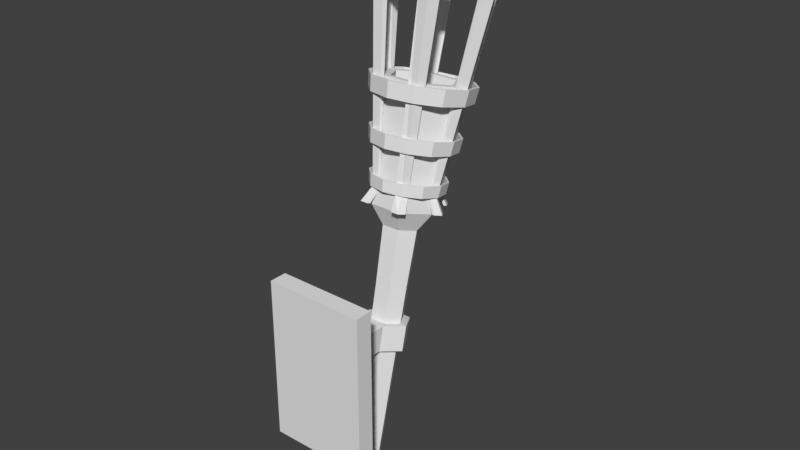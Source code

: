 # Source: Torch.blend  (saved by Blender 2.79.0; exported with 4.5.12 LTS)
import bpy
from mathutils import Matrix  # noqa: F401  (used for matrix-valued properties, if any)

bpy.ops.wm.read_factory_settings(use_empty=True)
scene = bpy.context.scene
scene.name = 'Scene'

# ---- collections
col_collection_1 = bpy.data.collections.new('Collection 1'); scene.collection.children.link(col_collection_1)

# ---- materials (node trees are filled in below, after node groups)
mat_1 = bpy.data.materials.new('材质.1')
mat_1.alpha_threshold = 0.0
mat_1.use_transparent_shadow = False
mat_1.roughness = 0.5
mat_2 = bpy.data.materials.new('材质.2')
mat_2.alpha_threshold = 0.0
mat_2.use_transparent_shadow = False
mat_2.roughness = 0.5

# ---- material node trees

# ---- world
world_world = bpy.data.worlds.new('World'); scene.world = world_world
world_world.color = (0.05088, 0.05088, 0.05088)
world_world.use_sun_shadow = False
world_world.sun_shadow_jitter_overblur = 0.0
world_world.cycles.sampling_method = 'MANUAL'

# ---- meshes
me_4 = bpy.data.meshes.new('管道.4')
me_4.from_pydata([(2.503, -108.7, -12.1), (10.5, -108.7, -12.1), (6.003, -106.9, -4.504), (2.003, -108.5, -11.26), (10.5, -98.94, -14.34), (6.003, -97.19, -6.749), (2.503, -98.94, -14.34), (2.003, -98.75, -13.5), (-2.997, -106.9, -4.504), (1.003, -108.5, -11.26), (6.003, -107.1, 23.02), (6.003, -97.07, 23.02), (-2.997, -97.07, 23.02), (-2.997, -107.1, 23.02), (1.003, -98.75, -13.5), (-2.997, -97.19, -6.749), (-7.497, -108.7, -12.1), (0.5031, -108.7, -12.1), (-7.497, -98.94, -14.34), (0.5031, -98.94, -14.34), (-2.997, -110.4, -19.69), (1.003, -108.9, -12.94), (-2.997, -100.7, -21.94), (1.003, -99.13, -15.19), (6.003, -110.4, -19.69), (2.003, -108.9, -12.94), (6.003, -100.7, -21.94), (2.003, -99.13, -15.19), (6.003, -107.0, 16.71), (-2.997, -107.0, 16.71), (-2.997, -97.09, 16.73), (6.003, -97.09, 16.73), (-18.53, -138.1, 16.76), (-18.53, -73.95, 16.76), (20.99, -73.95, 16.76), (20.99, -138.1, 16.76), (20.99, -73.95, 23.62), (20.99, -138.1, 23.62), (-18.53, -73.95, 23.62), (-18.53, -138.1, 23.62)], [], [(0, 1, 2, 3), (1, 4, 5, 2), (4, 6, 7, 5), (6, 0, 3, 7), (3, 2, 8, 9), (10, 11, 12, 13), (5, 7, 14, 15), (7, 3, 9, 14), (9, 8, 16, 17), (8, 15, 18, 16), (15, 14, 19, 18), (14, 9, 17, 19), (17, 16, 20, 21), (16, 18, 22, 20), (18, 19, 23, 22), (19, 17, 21, 23), (21, 20, 24, 25), (20, 22, 26, 24), (22, 23, 27, 26), (23, 21, 25, 27), (25, 24, 1, 0), (24, 26, 4, 1), (26, 27, 6, 4), (27, 25, 0, 6), (28, 10, 13, 29), (29, 13, 12, 30), (30, 12, 11, 31), (31, 11, 10, 28), (28, 2, 5, 31), (31, 5, 15, 30), (30, 15, 8, 29), (29, 8, 2, 28), (32, 33, 34, 35), (35, 34, 36, 37), (37, 36, 38, 39), (39, 38, 33, 32), (33, 38, 36, 34), (39, 32, 35, 37)])
_uv = me_4.uv_layers.new(name='UVMap')
_uv.uv.foreach_set('vector', [0.7858, 0.7366, 0.7136, 0.7366, 0.7542, 0.665, 0.7903, 0.7286, 0.4565, 0.9154, 0.3672, 0.929, 0.3568, 0.858, 0.4461, 0.8444, 0.8761, 0.3428, 0.8039, 0.3428, 0.7994, 0.3349, 0.8355, 0.2712, 0.1703, 0.5896, 0.1703, 0.6817, 0.1625, 0.6817, 0.1625, 0.5896, 0.7903, 0.7286, 0.7542, 0.665, 0.8355, 0.665, 0.7994, 0.7286, 0.08126, 0.5896, 0.08126, 0.6814, 0.0, 0.6814, 6.458e-09, 0.5896, 0.8355, 0.2712, 0.7994, 0.3349, 0.7903, 0.3349, 0.7542, 0.2712, 0.1938, 0.6814, 0.1938, 0.5896, 0.2028, 0.5896, 0.2028, 0.6814, 0.7994, 0.7286, 0.8355, 0.665, 0.8761, 0.7366, 0.8039, 0.7366, 0.5561, 0.7401, 0.4668, 0.7265, 0.4772, 0.6555, 0.5665, 0.6691, 0.7542, 0.2712, 0.7903, 0.3349, 0.7858, 0.3428, 0.7136, 0.3428, 0.1782, 0.6817, 0.1782, 0.5896, 0.186, 0.5896, 0.186, 0.6817, 0.8039, 0.7366, 0.8761, 0.7366, 0.8355, 0.8082, 0.7994, 0.7445, 0.5665, 0.6691, 0.4772, 0.6555, 0.4875, 0.5845, 0.5768, 0.5981, 0.7136, 0.3428, 0.7858, 0.3428, 0.7903, 0.3508, 0.7542, 0.4144, 0.186, 0.6817, 0.186, 0.5896, 0.1938, 0.5896, 0.1938, 0.6817, 0.7994, 0.7445, 0.8355, 0.8082, 0.7542, 0.8082, 0.7903, 0.7445, 0.1625, 0.5896, 0.1625, 0.6814, 0.08126, 0.6814, 0.08126, 0.5896, 0.7542, 0.4144, 0.7903, 0.3508, 0.7994, 0.3508, 0.8355, 0.4144, 0.2028, 0.6806, 0.2028, 0.5896, 0.2119, 0.5896, 0.2119, 0.6806, 0.7903, 0.7445, 0.7542, 0.8082, 0.7136, 0.7366, 0.7858, 0.7366, 0.4668, 0.9864, 0.3775, 1.0, 0.3672, 0.929, 0.4565, 0.9154, 0.8355, 0.4144, 0.7994, 0.3508, 0.8039, 0.3428, 0.8761, 0.3428, 0.1782, 0.5896, 0.1782, 0.6817, 0.1703, 0.6817, 0.1703, 0.5896, 0.7542, 0.4719, 0.7542, 0.4144, 0.8355, 0.4144, 0.8355, 0.4719, 0.5721, 0.9348, 0.5768, 0.9928, 0.4868, 1.0, 0.4826, 0.9422, 0.7542, 0.05732, 0.7542, 0.0, 0.8355, 0.0, 0.8355, 0.05732, 0.3726, 0.6423, 0.3768, 0.5845, 0.4668, 0.5917, 0.4621, 0.6497, 0.4621, 0.6497, 0.4461, 0.8444, 0.3568, 0.858, 0.3726, 0.6423, 0.8355, 0.05732, 0.8355, 0.2712, 0.7542, 0.2712, 0.7542, 0.05732, 0.4826, 0.9422, 0.4668, 0.7265, 0.5561, 0.7401, 0.5721, 0.9348, 0.8355, 0.4719, 0.8355, 0.665, 0.7542, 0.665, 0.7542, 0.4719, 0.7136, 0.0, 0.7136, 0.5845, 0.3568, 0.5845, 0.3568, 0.0, 0.9381, 0.0, 0.9381, 0.5912, 0.8761, 0.5912, 0.8761, 1.406e-07, 3.444e-08, 0.5896, 0.0, 7.028e-08, 0.3568, 0.0, 0.3568, 0.5896, 0.9381, 0.5912, 0.9381, 0.0, 1.0, 0.0, 1.0, 0.5912, 0.6381, 0.5845, 0.6993, 0.5845, 0.6993, 0.9485, 0.6381, 0.9485, 0.6381, 0.9485, 0.5768, 0.9485, 0.5768, 0.5845, 0.6381, 0.5845])
me_4.materials.append(mat_1)
me_4.use_remesh_preserve_volume = False
me_4.use_remesh_preserve_attributes = False
me_4.use_mirror_vertex_groups = False
me_4.update()
me_x = bpy.data.meshes.new('圆柱')
me_x.from_pydata([(1.503, -174.5, 3.075), (6.97, -171.7, 2.417), (4.237, -170.6, 7.031), (14.05, -56.46, -24.13), (14.67, -50.69, -25.46), (8.089, -48.13, -14.35), (7.776, -54.02, -13.54), (13.81, -21.3, -32.23), (1.503, -21.3, -32.23), (7.656, -18.9, -21.85), (-1.23, -170.6, 7.031), (-5.083, -48.13, -14.35), (-4.77, -54.02, -13.54), (-4.649, -18.9, -21.85), (-3.964, -171.7, 2.417), (-11.67, -50.69, -25.46), (-11.04, -56.46, -24.13), (-10.8, -21.3, -32.23), (-1.23, -172.7, -2.196), (-5.083, -53.25, -36.58), (-4.77, -58.9, -34.72), (-4.649, -23.69, -42.62), (4.237, -172.7, -2.196), (8.089, -53.25, -36.58), (7.776, -58.9, -34.72), (7.656, -23.69, -42.62), (7.207, -52.73, -35.13), (9.304, -14.86, -47.58), (17.1, -11.83, -34.42), (12.91, -50.51, -25.5), (9.304, -8.792, -21.25), (7.207, -48.29, -15.88), (-6.298, -8.792, -21.25), (-4.201, -48.29, -15.88), (-14.1, -11.83, -34.42), (-9.905, -50.51, -25.5), (-6.298, -14.86, -47.58), (-4.201, -52.73, -35.13), (4.452, -171.6, 2.397), (5.346, -171.7, 2.418), (3.425, -170.9, 5.661), (2.977, -171.0, 4.886), (-0.4182, -170.9, 5.661), (0.02881, -171.0, 4.886), (-2.34, -171.7, 2.418), (-1.446, -171.6, 2.397), (-0.4182, -172.4, -0.8245), (0.02881, -172.2, -0.09118), (3.425, -172.4, -0.8245), (2.977, -172.2, -0.09118), (6.894, -54.19, -15.07), (4.862, -62.58, -16.75), (8.222, -63.89, -22.42), (12.29, -56.28, -24.17), (-3.888, -54.19, -15.07), (-1.856, -62.58, -16.75), (-9.279, -56.28, -24.17), (-5.216, -63.89, -22.42), (-3.888, -58.38, -33.27), (-1.856, -65.2, -28.09), (6.894, -58.38, -33.27), (4.862, -65.2, -28.09), (7.5, -63.87, -22.43), (4.502, -62.7, -17.37), (5.051, -62.6, -16.41), (8.599, -63.98, -22.4), (-1.495, -62.7, -17.37), (-2.045, -62.6, -16.41), (-4.494, -63.87, -22.43), (-5.593, -63.98, -22.4), (-1.495, -65.03, -27.49), (-2.045, -65.36, -28.39), (4.502, -65.03, -27.49), (5.051, -65.36, -28.39), (4.237, -159.3, 4.432), (6.97, -160.4, -0.1816), (-1.23, -159.3, 4.432), (-3.964, -160.4, -0.1816), (-1.23, -161.5, -4.795), (4.237, -161.5, -4.795), (7.656, -9.433, -24.03), (13.81, -11.83, -34.42), (-4.649, -9.433, -24.03), (-10.8, -11.83, -34.42), (-4.649, -14.22, -44.8), (7.656, -14.22, -44.8), (-2.165, -162.9, 0.3933), (-3.964, -165.5, 1.002), (-1.23, -164.5, 5.616), (-0.331, -162.2, 3.489), (4.237, -164.5, 5.616), (3.337, -162.2, 3.489), (6.97, -165.5, 1.002), (5.171, -162.9, 0.3933), (4.237, -166.6, -3.611), (3.337, -163.6, -2.702), (-1.23, -166.6, -3.611), (-0.331, -163.6, -2.702)], [], [(0, 1, 2), (3, 4, 5, 6), (7, 8, 9), (0, 2, 10), (6, 5, 11, 12), (9, 8, 13), (0, 10, 14), (12, 11, 15, 16), (13, 8, 17), (0, 14, 18), (16, 15, 19, 20), (17, 8, 21), (0, 18, 22), (20, 19, 23, 24), (21, 8, 25), (0, 22, 1), (24, 23, 4, 3), (25, 8, 7), (26, 27, 28, 29), (29, 28, 30, 31), (31, 30, 32, 33), (33, 32, 34, 35), (35, 34, 36, 37), (37, 36, 27, 26), (38, 39, 40, 41), (31, 5, 4, 29), (41, 40, 42, 43), (33, 11, 5, 31), (43, 42, 44, 45), (35, 15, 11, 33), (45, 44, 46, 47), (37, 19, 15, 35), (47, 46, 48, 49), (26, 23, 19, 37), (49, 48, 39, 38), (29, 4, 23, 26), (50, 51, 52, 53), (54, 55, 51, 50), (56, 57, 55, 54), (58, 59, 57, 56), (60, 61, 59, 58), (53, 52, 61, 60), (53, 62, 63, 50), (6, 64, 65, 3), (50, 63, 66, 54), (12, 67, 64, 6), (54, 66, 68, 56), (16, 69, 67, 12), (56, 68, 70, 58), (20, 71, 69, 16), (58, 70, 72, 60), (24, 73, 71, 20), (60, 72, 62, 53), (3, 65, 73, 24), (51, 74, 75, 52), (55, 76, 74, 51), (57, 77, 76, 55), (59, 78, 77, 57), (61, 79, 78, 59), (52, 75, 79, 61), (62, 38, 41, 63), (64, 40, 39, 65), (63, 41, 43, 66), (67, 42, 40, 64), (66, 43, 45, 68), (69, 44, 42, 67), (68, 45, 47, 70), (71, 46, 44, 69), (70, 47, 49, 72), (73, 48, 46, 71), (72, 49, 38, 62), (65, 39, 48, 73), (80, 30, 28, 81), (82, 32, 30, 80), (83, 34, 32, 82), (84, 36, 34, 83), (85, 27, 36, 84), (81, 28, 27, 85), (81, 7, 9, 80), (80, 9, 13, 82), (82, 13, 17, 83), (83, 17, 21, 84), (84, 21, 25, 85), (85, 25, 7, 81), (86, 87, 88, 89), (89, 88, 90, 91), (91, 90, 92, 93), (93, 92, 94, 95), (95, 94, 96, 97), (97, 96, 87, 86), (96, 18, 14, 87), (87, 14, 10, 88), (88, 10, 2, 90), (90, 2, 1, 92), (92, 1, 22, 94), (94, 22, 18, 96), (78, 97, 86, 77), (77, 86, 89, 76), (76, 89, 91, 74), (74, 91, 93, 75), (75, 93, 95, 79), (79, 95, 97, 78)])
_uv = me_x.uv_layers.new(name='UVMap')
_uv.uv.foreach_set('vector', [0.1407, 0.9073, 0.1703, 0.9264, 0.1383, 0.9455, 0.184, 0.04599, 0.1797, 0.004749, 0.2247, 0.0, 0.2268, 0.04146, 0.6962, 0.821, 0.6962, 0.9069, 0.6235, 0.8639, 0.1407, 0.9073, 0.1383, 0.9455, 0.1062, 0.9264, 0.2268, 0.04146, 0.2247, 0.0, 0.3145, 0.0, 0.3124, 0.04146, 0.6235, 0.8639, 0.6962, 0.9069, 0.6235, 0.9498, 0.1407, 0.9073, 0.1062, 0.9264, 0.1062, 0.8883, 0.3124, 0.04146, 0.3145, 0.0, 0.3595, 0.004749, 0.3552, 0.04599, 0.6235, 0.9498, 0.6962, 0.9069, 0.6962, 0.9927, 0.1407, 0.9073, 0.1062, 0.8883, 0.1383, 0.8692, 0.1755, 0.8232, 0.1797, 0.8645, 0.1348, 0.8692, 0.1327, 0.8277, 0.6962, 0.9927, 0.6962, 0.9069, 0.7689, 0.9498, 0.1407, 0.9073, 0.1383, 0.8692, 0.1703, 0.8883, 0.1327, 0.8277, 0.1348, 0.8692, 0.04493, 0.8692, 0.04707, 0.8277, 0.7689, 0.9498, 0.6962, 0.9069, 0.7689, 0.8639, 0.1407, 0.9073, 0.1703, 0.8883, 0.1703, 0.9264, 0.04707, 0.8277, 0.04493, 0.8692, 0.0, 0.8645, 0.004268, 0.8232, 0.7689, 0.8639, 0.6962, 0.9069, 0.6962, 0.821, 0.8546, 0.004113, 0.8403, 0.282, 0.7871, 0.2764, 0.8157, 0.0, 0.9714, 0.282, 1.0, 0.5584, 0.9468, 0.564, 0.9325, 0.2861, 0.9325, 0.2861, 0.9468, 0.564, 0.8403, 0.564, 0.8546, 0.2861, 0.8546, 0.2861, 0.8403, 0.564, 0.7871, 0.5584, 0.8157, 0.282, 0.9714, 0.0, 1.0, 0.2764, 0.9468, 0.282, 0.9325, 0.004113, 0.9325, 0.004113, 0.9468, 0.282, 0.8403, 0.282, 0.8546, 0.004113, 0.2101, 0.9063, 0.2154, 0.9094, 0.1929, 0.9228, 0.1928, 0.9166, 0.7975, 0.8337, 0.7871, 0.8276, 0.8649, 0.7816, 0.8649, 0.7939, 0.1928, 0.9166, 0.1929, 0.9228, 0.1703, 0.9094, 0.1755, 0.9063, 0.7975, 0.9133, 0.7871, 0.9194, 0.7871, 0.8276, 0.7975, 0.8337, 0.1755, 0.9063, 0.1703, 0.9094, 0.1703, 0.8826, 0.1755, 0.8857, 0.8649, 0.9531, 0.8649, 0.9654, 0.7871, 0.9194, 0.7975, 0.9133, 0.1755, 0.8857, 0.1703, 0.8826, 0.1929, 0.8692, 0.1928, 0.8754, 0.9323, 0.9133, 0.9428, 0.9194, 0.8649, 0.9654, 0.8649, 0.9531, 0.1928, 0.8754, 0.1929, 0.8692, 0.2154, 0.8826, 0.2101, 0.8857, 0.9323, 0.8337, 0.9428, 0.8276, 0.9428, 0.9194, 0.9323, 0.9133, 0.2101, 0.8857, 0.2154, 0.8826, 0.2154, 0.9094, 0.2101, 0.9063, 0.8649, 0.7939, 0.8649, 0.7816, 0.9428, 0.8276, 0.9323, 0.8337, 0.5866, 0.8309, 0.5752, 0.7745, 0.5982, 0.7732, 0.6235, 0.8287, 0.5131, 0.8275, 0.5294, 0.7724, 0.5752, 0.7745, 0.5866, 0.8309, 0.2154, 0.8692, 0.2458, 0.8834, 0.2458, 0.9302, 0.2154, 0.9444, 0.4698, 0.8284, 0.4559, 0.7725, 0.4789, 0.7701, 0.5066, 0.8245, 0.3962, 0.8284, 0.4101, 0.7725, 0.4559, 0.7725, 0.4698, 0.8284, 0.3595, 0.8245, 0.3872, 0.7701, 0.4101, 0.7725, 0.3962, 0.8284, 0.05311, 0.9343, 0.08576, 0.9343, 0.1062, 0.9705, 0.08989, 0.9995, 0.6021, 0.9179, 0.5732, 0.8931, 0.5732, 0.8439, 0.6021, 0.8309, 0.6276, 0.821, 0.6439, 0.7686, 0.6848, 0.7686, 0.7012, 0.821, 0.3124, 0.04146, 0.2938, 0.09711, 0.2454, 0.09711, 0.2268, 0.04146, 0.03678, 0.8692, 0.05311, 0.8981, 0.03265, 0.9343, 0.0, 0.9343, 0.5066, 0.9063, 0.5492, 0.9032, 0.5732, 0.9462, 0.5491, 0.9822, 0.0, 0.9343, 0.03265, 0.9343, 0.05311, 0.9705, 0.03678, 0.9995, 0.5491, 0.8309, 0.5732, 0.8606, 0.5492, 0.9032, 0.5066, 0.9063, 0.7094, 0.821, 0.7258, 0.7686, 0.7667, 0.7686, 0.783, 0.821, 0.04707, 0.8277, 0.06566, 0.7721, 0.1141, 0.7721, 0.1327, 0.8277, 0.08989, 0.8692, 0.1062, 0.8981, 0.08576, 0.9343, 0.05311, 0.9343, 0.004268, 0.8232, 0.04145, 0.7695, 0.06566, 0.7721, 0.04707, 0.8277, 0.5752, 0.7745, 0.6012, 0.08503, 0.6199, 0.08392, 0.5982, 0.7732, 0.5294, 0.7724, 0.564, 0.08332, 0.6012, 0.08503, 0.5752, 0.7745, 0.5066, 0.769, 0.5454, 0.08049, 0.564, 0.08332, 0.5294, 0.7724, 0.4559, 0.7725, 0.4517, 0.08255, 0.4703, 0.08058, 0.4789, 0.7701, 0.4101, 0.7725, 0.4144, 0.08255, 0.4517, 0.08255, 0.4559, 0.7725, 0.3872, 0.7701, 0.3957, 0.08058, 0.4144, 0.08255, 0.4101, 0.7725, 0.6235, 0.7707, 0.6443, 0.001063, 0.6543, 0.0, 0.6439, 0.7686, 0.2454, 0.09711, 0.2565, 0.8678, 0.2434, 0.8692, 0.2212, 0.09967, 0.6439, 0.7686, 0.6543, 0.0, 0.6744, 0.0, 0.6848, 0.7686, 0.2938, 0.09711, 0.2827, 0.8678, 0.2565, 0.8678, 0.2454, 0.09711, 0.6848, 0.7686, 0.6744, 0.0, 0.6845, 0.001063, 0.7053, 0.7707, 0.318, 0.09967, 0.2958, 0.8692, 0.2827, 0.8678, 0.2938, 0.09711, 0.7053, 0.7707, 0.7261, 0.001063, 0.7362, 0.0, 0.7258, 0.7686, 0.1141, 0.7721, 0.103, 0.001385, 0.1161, 0.0, 0.1383, 0.7695, 0.7258, 0.7686, 0.7362, 0.0, 0.7563, 0.0, 0.7667, 0.7686, 0.06566, 0.7721, 0.07675, 0.001385, 0.103, 0.001385, 0.1141, 0.7721, 0.7667, 0.7686, 0.7563, 0.0, 0.7663, 0.001063, 0.7871, 0.7707, 0.04145, 0.7695, 0.06365, 0.0, 0.07675, 0.001385, 0.06566, 0.7721, 0.8793, 0.7586, 0.8793, 0.7816, 0.7871, 0.7272, 0.8066, 0.7157, 0.952, 0.7157, 0.9715, 0.7272, 0.8793, 0.7816, 0.8793, 0.7586, 0.952, 0.6299, 0.9715, 0.6184, 0.9715, 0.7272, 0.952, 0.7157, 0.8793, 0.587, 0.8793, 0.564, 0.9715, 0.6184, 0.952, 0.6299, 0.8066, 0.6299, 0.7871, 0.6184, 0.8793, 0.564, 0.8793, 0.587, 0.8066, 0.7157, 0.7871, 0.7272, 0.7871, 0.6184, 0.8066, 0.6299, 0.3595, 0.8284, 0.4257, 0.8284, 0.43, 0.8713, 0.3638, 0.8713, 0.3638, 0.8713, 0.43, 0.8713, 0.43, 0.9571, 0.3638, 0.9571, 0.3638, 0.9571, 0.43, 0.9571, 0.4257, 1.0, 0.3595, 1.0, 0.43, 0.8284, 0.4962, 0.8284, 0.5005, 0.8713, 0.4343, 0.8713, 0.4343, 0.8713, 0.5005, 0.8713, 0.5005, 0.9571, 0.4343, 0.9571, 0.4343, 0.9571, 0.5005, 0.9571, 0.4962, 1.0, 0.43, 1.0, 0.2845, 0.9022, 0.2723, 0.9022, 0.2909, 0.8692, 0.297, 0.8801, 0.5709, 0.06515, 0.5656, 0.04666, 0.6028, 0.04837, 0.5959, 0.0663, 0.3218, 0.9244, 0.3157, 0.9352, 0.297, 0.9022, 0.3093, 0.9022, 0.3093, 0.9022, 0.297, 0.9022, 0.3157, 0.8692, 0.3218, 0.8801, 0.4205, 0.06407, 0.4144, 0.04585, 0.4517, 0.04585, 0.4455, 0.06407, 0.297, 0.9244, 0.2909, 0.9352, 0.2723, 0.9022, 0.2845, 0.9022, 0.4517, 0.04585, 0.4517, 0.001971, 0.4703, 0.0, 0.4703, 0.04388, 0.547, 0.04383, 0.549, 0.0, 0.5675, 0.002825, 0.5656, 0.04666, 0.5656, 0.04666, 0.5675, 0.002825, 0.6048, 0.004538, 0.6028, 0.04837, 0.6028, 0.04837, 0.6048, 0.004538, 0.6235, 0.003425, 0.6215, 0.04726, 0.3957, 0.04388, 0.3957, 0.0, 0.4144, 0.001971, 0.4144, 0.04585, 0.4144, 0.04585, 0.4144, 0.001971, 0.4517, 0.001971, 0.4517, 0.04585, 0.2643, 0.8692, 0.2723, 0.879, 0.2598, 0.901, 0.2458, 0.902, 0.2458, 0.902, 0.2598, 0.901, 0.2723, 0.9232, 0.2643, 0.9351, 0.564, 0.08332, 0.5709, 0.06515, 0.5959, 0.0663, 0.6012, 0.08503, 0.7784, 0.8589, 0.7689, 0.8507, 0.7689, 0.8253, 0.7784, 0.821, 0.3957, 0.08058, 0.408, 0.06275, 0.4205, 0.06407, 0.4144, 0.08255, 0.4144, 0.08255, 0.4205, 0.06407, 0.4455, 0.06407, 0.4517, 0.08255])
me_x.materials.append(mat_2)
me_x.use_remesh_preserve_volume = False
me_x.use_remesh_preserve_attributes = False
me_x.use_mirror_vertex_groups = False
me_x.update()
me_3 = bpy.data.meshes.new('管道.3')
me_3.from_pydata([(14.72, -50.18, -25.58), (15.44, -50.18, -25.58), (13.57, -48.62, -18.79), (12.95, -48.7, -19.14), (15.96, -45.85, -26.58), (14.02, -44.23, -19.53), (15.22, -45.85, -26.58), (13.38, -44.31, -19.9), (8.471, -47.47, -13.82), (8.113, -47.61, -14.42), (8.731, -43.04, -14.38), (8.36, -43.18, -15.0), (1.503, -47.05, -12.0), (1.503, -47.21, -12.7), (1.503, -42.6, -12.49), (1.503, -42.77, -13.21), (-5.464, -47.47, -13.82), (-5.107, -47.61, -14.42), (-5.724, -43.04, -14.38), (-5.354, -43.18, -15.0), (-10.56, -48.62, -18.79), (-9.946, -48.7, -19.14), (-11.02, -44.23, -19.53), (-10.37, -44.31, -19.9), (-12.43, -50.18, -25.58), (-11.72, -50.18, -25.58), (-12.95, -45.85, -26.58), (-12.21, -45.85, -26.58), (-10.56, -51.75, -32.37), (-9.946, -51.67, -32.02), (-11.02, -47.47, -33.62), (-10.37, -47.39, -33.26), (-5.464, -52.89, -37.34), (-5.107, -52.75, -36.74), (-5.724, -48.66, -38.78), (-5.354, -48.52, -38.15), (1.503, -53.31, -39.16), (1.503, -53.15, -38.46), (1.503, -49.09, -40.66), (1.503, -48.93, -39.94), (8.471, -52.89, -37.34), (8.113, -52.75, -36.74), (8.731, -48.66, -38.78), (8.36, -48.52, -38.15), (13.57, -51.75, -32.37), (12.95, -51.67, -32.02), (14.02, -47.47, -33.62), (13.38, -47.39, -33.26), (16.89, -35.04, -29.07), (17.73, -35.04, -29.07), (15.55, -33.22, -21.16), (14.83, -33.31, -21.57), (18.33, -29.99, -30.23), (16.08, -28.1, -22.03), (17.47, -29.99, -30.23), (15.33, -28.2, -22.45), (9.614, -31.88, -15.38), (9.198, -32.04, -16.08), (9.917, -26.72, -16.03), (9.486, -26.89, -16.76), (1.503, -31.39, -13.26), (1.503, -31.58, -14.07), (1.503, -26.21, -13.83), (1.503, -26.41, -14.67), (-6.608, -31.88, -15.38), (-6.192, -32.04, -16.08), (-6.911, -26.72, -16.03), (-6.479, -26.89, -16.76), (-12.55, -33.22, -21.16), (-11.83, -33.31, -21.57), (-13.07, -28.1, -22.03), (-12.32, -28.2, -22.45), (-14.72, -35.04, -29.07), (-13.89, -35.04, -29.07), (-15.32, -29.99, -30.23), (-14.46, -29.99, -30.23), (-12.55, -36.86, -36.97), (-11.83, -36.76, -36.57), (-13.07, -31.88, -38.43), (-12.32, -31.78, -38.01), (-6.608, -38.19, -42.76), (-6.192, -38.03, -42.06), (-6.911, -33.26, -44.43), (-6.479, -33.1, -43.7), (1.503, -38.68, -44.88), (1.503, -38.49, -44.07), (1.503, -33.77, -46.63), (1.503, -33.58, -45.79), (9.614, -38.19, -42.76), (9.198, -38.03, -42.06), (9.917, -33.26, -44.43), (9.486, -33.1, -43.7), (15.55, -36.86, -36.97), (14.83, -36.76, -36.57), (16.08, -31.88, -38.43), (15.33, -31.78, -38.01), (19.34, -17.75, -33.05), (20.3, -17.75, -33.05), (17.78, -15.64, -23.89), (16.95, -15.75, -24.36), (21.0, -11.9, -34.4), (18.39, -9.714, -24.9), (20.0, -11.9, -34.4), (17.52, -9.826, -25.39), (10.9, -14.09, -17.19), (10.42, -14.28, -18.0), (11.25, -8.111, -17.94), (10.75, -8.306, -18.79), (1.503, -13.53, -14.73), (1.503, -13.75, -15.67), (1.503, -7.525, -15.4), (1.503, -7.749, -16.37), (-7.896, -14.09, -17.19), (-7.414, -14.28, -18.0), (-8.247, -8.111, -17.94), (-7.747, -8.306, -18.79), (-14.78, -15.64, -23.89), (-13.94, -15.75, -24.36), (-15.38, -9.714, -24.9), (-14.52, -9.826, -25.39), (-17.29, -17.75, -33.05), (-16.33, -17.75, -33.05), (-18.0, -11.9, -34.4), (-17.0, -11.9, -34.4), (-14.78, -19.86, -42.21), (-13.94, -19.75, -41.74), (-15.38, -14.09, -43.9), (-14.52, -13.98, -43.41), (-7.896, -21.41, -48.92), (-7.414, -21.22, -48.1), (-8.247, -15.69, -50.86), (-7.747, -15.5, -50.01), (1.503, -21.97, -51.37), (1.503, -21.75, -50.43), (1.503, -16.28, -53.4), (1.503, -16.06, -52.43), (10.9, -21.41, -48.92), (10.42, -21.22, -48.1), (11.25, -15.69, -50.86), (10.75, -15.5, -50.01), (17.78, -19.86, -42.21), (16.95, -19.75, -41.74), (18.39, -14.09, -43.9), (17.52, -13.98, -43.41), (16.52, 21.55, -42.11), (21.52, 21.55, -42.11), (21.22, 22.33, -38.73), (16.3, 22.14, -39.58), (25.07, 21.55, -42.11), (25.07, 31.3, -44.36), (22.89, 32.11, -40.83), (22.89, 22.37, -38.59), (21.52, 31.3, -44.36), (16.52, 31.3, -44.36), (16.3, 31.88, -41.82), (21.22, 32.08, -40.98), (20.32, 23.09, -35.45), (15.62, 22.7, -37.12), (20.32, 32.83, -37.69), (15.62, 32.45, -39.36), (18.85, 23.8, -32.37), (14.52, 23.24, -34.81), (18.85, 33.54, -34.62), (14.52, 32.98, -37.05), (16.85, 24.44, -29.59), (13.02, 23.72, -32.72), (16.85, 34.18, -31.83), (13.02, 33.46, -34.96), (14.38, 24.99, -27.19), (11.17, 24.13, -30.92), (14.38, 34.74, -29.43), (11.17, 33.88, -33.16), (11.52, 25.44, -25.24), (9.025, 24.47, -29.46), (15.34, 25.3, -25.85), (15.34, 35.05, -28.09), (13.3, 35.88, -24.49), (13.3, 26.13, -22.24), (9.025, 34.21, -31.7), (11.52, 35.19, -27.48), (8.365, 25.77, -23.8), (6.655, 24.72, -28.38), (9.074, 35.86, -24.57), (9.074, 26.11, -22.32), (6.655, 34.46, -30.62), (8.365, 35.52, -26.05), (4.998, 25.98, -22.92), (4.13, 24.87, -27.72), (4.998, 35.72, -25.17), (4.13, 34.61, -29.97), (1.525, 26.04, -22.63), (1.525, 24.92, -27.5), (1.525, 35.79, -24.87), (1.525, 34.67, -29.74), (-1.948, 25.98, -22.92), (-1.08, 24.87, -27.72), (-1.948, 35.72, -25.17), (-1.08, 34.61, -29.97), (-5.315, 25.77, -23.8), (-3.605, 24.72, -28.38), (-5.315, 35.52, -26.05), (-3.605, 34.46, -30.62), (-8.475, 25.44, -25.24), (-5.975, 24.47, -29.46), (-6.024, 26.11, -22.32), (-6.024, 35.86, -24.57), (-10.25, 35.88, -24.49), (-10.25, 26.13, -22.24), (-5.975, 34.21, -31.7), (-8.475, 35.19, -27.48), (-11.33, 24.99, -27.19), (-8.117, 24.13, -30.92), (-12.29, 35.05, -28.09), (-12.29, 25.3, -25.85), (-8.117, 33.88, -33.16), (-11.33, 34.74, -29.43), (-13.8, 24.44, -29.59), (-9.966, 23.72, -32.72), (-13.8, 34.18, -31.83), (-9.966, 33.46, -34.96), (-15.8, 23.8, -32.37), (-11.47, 23.24, -34.81), (-15.8, 33.54, -34.62), (-11.47, 32.98, -37.05), (-17.27, 23.09, -35.45), (-12.57, 22.7, -37.12), (-17.27, 32.83, -37.69), (-12.57, 32.45, -39.36), (-18.17, 22.33, -38.73), (-13.25, 22.14, -39.58), (-18.17, 32.08, -40.98), (-13.25, 31.88, -41.82), (-18.48, 21.55, -42.11), (-13.48, 21.55, -42.11), (-19.84, 22.37, -38.59), (-19.84, 32.11, -40.83), (-22.02, 31.3, -44.36), (-22.02, 21.55, -42.11), (-13.48, 31.3, -44.36), (-18.48, 31.3, -44.36), (-18.17, 20.77, -45.5), (-13.25, 20.97, -44.65), (-19.84, 30.48, -47.89), (-19.84, 20.74, -45.64), (-13.25, 30.71, -46.9), (-18.17, 30.52, -47.74), (-17.27, 20.02, -48.78), (-12.57, 20.4, -47.11), (-17.27, 29.76, -51.03), (-12.57, 30.15, -49.36), (-15.8, 19.31, -51.86), (-11.47, 19.87, -49.42), (-15.8, 29.05, -54.1), (-11.47, 29.61, -51.67), (-13.8, 18.67, -54.64), (-9.966, 19.39, -51.51), (-13.8, 28.41, -56.89), (-9.966, 29.13, -53.76), (-11.33, 18.11, -57.04), (-8.117, 18.97, -53.31), (-11.33, 27.86, -59.29), (-8.117, 28.72, -55.56), (-8.475, 17.66, -58.99), (-5.975, 18.64, -54.77), (-12.29, 17.8, -58.38), (-12.29, 27.55, -60.63), (-10.25, 26.72, -64.23), (-10.25, 16.97, -61.99), (-5.975, 28.38, -57.02), (-8.475, 27.41, -61.24), (-5.315, 17.33, -60.43), (-3.605, 18.39, -55.85), (-6.024, 26.74, -64.16), (-6.024, 16.99, -61.91), (-3.605, 28.13, -58.1), (-5.315, 27.08, -62.67), (-1.948, 17.13, -61.31), (-1.08, 18.24, -56.51), (-1.948, 26.88, -63.55), (-1.08, 27.98, -58.76), (1.525, 17.06, -61.6), (1.525, 18.18, -56.73), (1.525, 26.81, -63.85), (1.525, 27.93, -58.98), (4.998, 17.13, -61.31), (4.13, 18.24, -56.51), (4.998, 26.88, -63.55), (4.13, 27.98, -58.76), (8.365, 17.33, -60.43), (6.655, 18.39, -55.85), (8.365, 27.08, -62.67), (6.655, 28.13, -58.1), (11.52, 17.66, -58.99), (9.025, 18.64, -54.77), (9.074, 16.99, -61.91), (9.074, 26.74, -64.16), (13.3, 26.72, -64.23), (13.3, 16.97, -61.99), (9.025, 28.38, -57.02), (11.52, 27.41, -61.24), (14.38, 18.11, -57.04), (11.17, 18.97, -53.31), (15.34, 27.55, -60.63), (15.34, 17.8, -58.38), (11.17, 28.72, -55.56), (14.38, 27.86, -59.29), (16.85, 18.67, -54.64), (13.02, 19.39, -51.51), (16.85, 28.41, -56.89), (13.02, 29.13, -53.76), (18.85, 19.31, -51.86), (14.52, 19.87, -49.42), (18.85, 29.05, -54.1), (14.52, 29.61, -51.67), (20.32, 20.02, -48.78), (15.62, 20.4, -47.11), (20.32, 29.76, -51.03), (15.62, 30.15, -49.36), (21.22, 20.77, -45.5), (16.3, 20.97, -44.65), (21.22, 30.52, -47.74), (16.3, 30.71, -46.9), (22.89, 20.74, -45.64), (22.89, 30.48, -47.89), (16.98, -55.66, -24.32), (18.28, -55.66, -24.32), (16.73, -55.08, -21.81), (15.54, -55.1, -21.92), (21.22, 38.73, -42.51), (22.89, 38.76, -42.37), (25.07, 42.66, -46.98), (23.44, 42.66, -46.98), (15.54, -56.21, -26.73), (16.73, -56.24, -26.83), (22.89, 37.14, -49.42), (21.22, 37.17, -49.28), (10.67, -53.21, -13.7), (11.36, -52.99, -12.75), (9.904, -52.4, -10.18), (9.253, -52.65, -11.28), (12.48, 46.92, -28.48), (13.3, 47.24, -27.11), (15.34, 41.7, -29.63), (14.38, 41.39, -30.96), (6.897, -52.41, -10.24), (6.393, -52.66, -11.29), (8.365, 42.17, -27.58), (9.074, 42.51, -26.1), (-3.343, -52.66, -11.29), (-3.847, -52.41, -10.24), (-6.854, -52.4, -10.18), (-6.204, -52.65, -11.28), (-9.435, 46.92, -28.48), (-10.25, 47.24, -27.11), (-6.024, 42.51, -26.1), (-5.315, 42.17, -27.58), (-8.308, -52.99, -12.75), (-7.624, -53.21, -13.7), (-11.33, 41.39, -30.96), (-12.29, 41.7, -29.63), (-12.49, -55.1, -21.92), (-13.68, -55.08, -21.81), (-15.23, -55.66, -24.32), (-13.93, -55.66, -24.32), (-20.4, 42.66, -46.98), (-22.02, 42.66, -46.98), (-19.84, 38.76, -42.37), (-18.17, 38.73, -42.51), (-13.68, -56.24, -26.83), (-12.49, -56.21, -26.73), (-18.17, 37.17, -49.28), (-19.84, 37.14, -49.42), (-7.624, -58.11, -34.95), (-8.308, -58.33, -35.9), (-6.854, -58.92, -38.47), (-6.204, -58.66, -37.37), (-9.435, 38.39, -65.48), (-10.25, 38.08, -66.85), (-12.29, 34.2, -62.16), (-11.33, 34.51, -60.82), (-3.847, -58.9, -38.41), (-3.343, -58.66, -37.36), (-5.315, 33.73, -64.21), (-6.024, 33.39, -65.69), (6.393, -58.66, -37.36), (6.897, -58.9, -38.41), (9.904, -58.92, -38.47), (9.253, -58.66, -37.37), (12.48, 38.39, -65.48), (13.3, 38.08, -66.85), (9.074, 33.39, -65.69), (8.365, 33.73, -64.21), (11.36, -58.33, -35.9), (10.67, -58.11, -34.95), (14.38, 34.51, -60.82), (15.34, 34.2, -62.16), (13.58, -50.21, -25.58), (12.46, -49.77, -23.7), (13.39, -49.75, -23.62), (14.6, -50.21, -25.58), (12.46, -50.64, -27.46), (13.39, -50.66, -27.54), (8.663, -48.27, -17.3), (7.555, -47.84, -15.41), (8.062, -47.64, -14.55), (9.197, -48.1, -16.55), (5.323, -47.84, -15.42), (6.077, -47.43, -13.65), (-2.273, -47.86, -15.41), (-4.505, -47.85, -15.41), (-5.012, -47.66, -14.55), (-2.667, -47.67, -14.59), (-5.613, -48.29, -17.29), (-6.147, -48.12, -16.55), (-9.414, -49.72, -23.71), (-10.54, -50.15, -25.59), (-11.55, -50.15, -25.59), (-10.34, -49.7, -23.63), (-9.414, -50.59, -27.47), (-10.34, -50.6, -27.55), (-5.614, -52.09, -33.88), (-4.506, -52.53, -35.76), (-5.013, -52.72, -36.62), (-6.148, -52.26, -34.62), (-2.274, -52.52, -35.76), (-2.667, -52.71, -36.58), (5.322, -52.54, -35.75), (7.554, -52.54, -35.76), (8.061, -52.74, -36.62), (5.716, -52.73, -36.57), (8.662, -52.1, -33.87), (9.196, -52.27, -34.62)], [], [(0, 1, 2, 3), (1, 4, 5, 2), (4, 6, 7, 5), (6, 0, 3, 7), (3, 2, 8, 9), (2, 5, 10, 8), (5, 7, 11, 10), (7, 3, 9, 11), (9, 8, 12, 13), (8, 10, 14, 12), (10, 11, 15, 14), (11, 9, 13, 15), (13, 12, 16, 17), (12, 14, 18, 16), (14, 15, 19, 18), (15, 13, 17, 19), (17, 16, 20, 21), (16, 18, 22, 20), (18, 19, 23, 22), (19, 17, 21, 23), (21, 20, 24, 25), (20, 22, 26, 24), (22, 23, 27, 26), (23, 21, 25, 27), (25, 24, 28, 29), (24, 26, 30, 28), (26, 27, 31, 30), (27, 25, 29, 31), (29, 28, 32, 33), (28, 30, 34, 32), (30, 31, 35, 34), (31, 29, 33, 35), (33, 32, 36, 37), (32, 34, 38, 36), (34, 35, 39, 38), (35, 33, 37, 39), (37, 36, 40, 41), (36, 38, 42, 40), (38, 39, 43, 42), (39, 37, 41, 43), (41, 40, 44, 45), (40, 42, 46, 44), (42, 43, 47, 46), (43, 41, 45, 47), (45, 44, 1, 0), (44, 46, 4, 1), (46, 47, 6, 4), (47, 45, 0, 6), (48, 49, 50, 51), (49, 52, 53, 50), (52, 54, 55, 53), (54, 48, 51, 55), (51, 50, 56, 57), (50, 53, 58, 56), (53, 55, 59, 58), (55, 51, 57, 59), (57, 56, 60, 61), (56, 58, 62, 60), (58, 59, 63, 62), (59, 57, 61, 63), (61, 60, 64, 65), (60, 62, 66, 64), (62, 63, 67, 66), (63, 61, 65, 67), (65, 64, 68, 69), (64, 66, 70, 68), (66, 67, 71, 70), (67, 65, 69, 71), (69, 68, 72, 73), (68, 70, 74, 72), (70, 71, 75, 74), (71, 69, 73, 75), (73, 72, 76, 77), (72, 74, 78, 76), (74, 75, 79, 78), (75, 73, 77, 79), (77, 76, 80, 81), (76, 78, 82, 80), (78, 79, 83, 82), (79, 77, 81, 83), (81, 80, 84, 85), (80, 82, 86, 84), (82, 83, 87, 86), (83, 81, 85, 87), (85, 84, 88, 89), (84, 86, 90, 88), (86, 87, 91, 90), (87, 85, 89, 91), (89, 88, 92, 93), (88, 90, 94, 92), (90, 91, 95, 94), (91, 89, 93, 95), (93, 92, 49, 48), (92, 94, 52, 49), (94, 95, 54, 52), (95, 93, 48, 54), (96, 97, 98, 99), (97, 100, 101, 98), (100, 102, 103, 101), (102, 96, 99, 103), (99, 98, 104, 105), (98, 101, 106, 104), (101, 103, 107, 106), (103, 99, 105, 107), (105, 104, 108, 109), (104, 106, 110, 108), (106, 107, 111, 110), (107, 105, 109, 111), (109, 108, 112, 113), (108, 110, 114, 112), (110, 111, 115, 114), (111, 109, 113, 115), (113, 112, 116, 117), (112, 114, 118, 116), (114, 115, 119, 118), (115, 113, 117, 119), (117, 116, 120, 121), (116, 118, 122, 120), (118, 119, 123, 122), (119, 117, 121, 123), (121, 120, 124, 125), (120, 122, 126, 124), (122, 123, 127, 126), (123, 121, 125, 127), (125, 124, 128, 129), (124, 126, 130, 128), (126, 127, 131, 130), (127, 125, 129, 131), (129, 128, 132, 133), (128, 130, 134, 132), (130, 131, 135, 134), (131, 129, 133, 135), (133, 132, 136, 137), (132, 134, 138, 136), (134, 135, 139, 138), (135, 133, 137, 139), (137, 136, 140, 141), (136, 138, 142, 140), (138, 139, 143, 142), (139, 137, 141, 143), (141, 140, 97, 96), (140, 142, 100, 97), (142, 143, 102, 100), (143, 141, 96, 102), (144, 145, 146, 147), (148, 149, 150, 151), (152, 153, 154, 155), (153, 144, 147, 154), (147, 146, 156, 157), (146, 155, 158, 156), (155, 154, 159, 158), (154, 147, 157, 159), (157, 156, 160, 161), (156, 158, 162, 160), (158, 159, 163, 162), (159, 157, 161, 163), (161, 160, 164, 165), (160, 162, 166, 164), (162, 163, 167, 166), (163, 161, 165, 167), (165, 164, 168, 169), (164, 166, 170, 168), (166, 167, 171, 170), (167, 165, 169, 171), (169, 168, 172, 173), (174, 175, 176, 177), (170, 171, 178, 179), (171, 169, 173, 178), (173, 172, 180, 181), (177, 176, 182, 183), (179, 178, 184, 185), (178, 173, 181, 184), (181, 180, 186, 187), (180, 185, 188, 186), (185, 184, 189, 188), (184, 181, 187, 189), (187, 186, 190, 191), (186, 188, 192, 190), (188, 189, 193, 192), (189, 187, 191, 193), (191, 190, 194, 195), (190, 192, 196, 194), (192, 193, 197, 196), (193, 191, 195, 197), (195, 194, 198, 199), (194, 196, 200, 198), (196, 197, 201, 200), (197, 195, 199, 201), (199, 198, 202, 203), (204, 205, 206, 207), (200, 201, 208, 209), (201, 199, 203, 208), (203, 202, 210, 211), (207, 206, 212, 213), (209, 208, 214, 215), (208, 203, 211, 214), (211, 210, 216, 217), (210, 215, 218, 216), (215, 214, 219, 218), (214, 211, 217, 219), (217, 216, 220, 221), (216, 218, 222, 220), (218, 219, 223, 222), (219, 217, 221, 223), (221, 220, 224, 225), (220, 222, 226, 224), (222, 223, 227, 226), (223, 221, 225, 227), (225, 224, 228, 229), (224, 226, 230, 228), (226, 227, 231, 230), (227, 225, 229, 231), (229, 228, 232, 233), (234, 235, 236, 237), (230, 231, 238, 239), (231, 229, 233, 238), (233, 232, 240, 241), (237, 236, 242, 243), (239, 238, 244, 245), (238, 233, 241, 244), (241, 240, 246, 247), (240, 245, 248, 246), (245, 244, 249, 248), (244, 241, 247, 249), (247, 246, 250, 251), (246, 248, 252, 250), (248, 249, 253, 252), (249, 247, 251, 253), (251, 250, 254, 255), (250, 252, 256, 254), (252, 253, 257, 256), (253, 251, 255, 257), (255, 254, 258, 259), (254, 256, 260, 258), (256, 257, 261, 260), (257, 255, 259, 261), (259, 258, 262, 263), (264, 265, 266, 267), (260, 261, 268, 269), (261, 259, 263, 268), (263, 262, 270, 271), (267, 266, 272, 273), (269, 268, 274, 275), (268, 263, 271, 274), (271, 270, 276, 277), (270, 275, 278, 276), (275, 274, 279, 278), (274, 271, 277, 279), (277, 276, 280, 281), (276, 278, 282, 280), (278, 279, 283, 282), (279, 277, 281, 283), (281, 280, 284, 285), (280, 282, 286, 284), (282, 283, 287, 286), (283, 281, 285, 287), (285, 284, 288, 289), (284, 286, 290, 288), (286, 287, 291, 290), (287, 285, 289, 291), (289, 288, 292, 293), (294, 295, 296, 297), (290, 291, 298, 299), (291, 289, 293, 298), (293, 292, 300, 301), (297, 296, 302, 303), (299, 298, 304, 305), (298, 293, 301, 304), (301, 300, 306, 307), (300, 305, 308, 306), (305, 304, 309, 308), (304, 301, 307, 309), (307, 306, 310, 311), (306, 308, 312, 310), (308, 309, 313, 312), (309, 307, 311, 313), (311, 310, 314, 315), (310, 312, 316, 314), (312, 313, 317, 316), (313, 311, 315, 317), (315, 314, 318, 319), (314, 316, 320, 318), (316, 317, 321, 320), (317, 315, 319, 321), (319, 318, 145, 144), (322, 323, 149, 148), (320, 321, 153, 152), (321, 319, 144, 153), (324, 325, 326, 327), (146, 151, 150, 155), (328, 329, 330, 331), (332, 333, 325, 324), (331, 330, 334, 335), (320, 323, 322, 318), (336, 337, 338, 339), (340, 341, 342, 343), (170, 175, 174, 168), (339, 338, 344, 345), (180, 183, 182, 185), (346, 347, 341, 340), (348, 349, 350, 351), (352, 353, 354, 355), (200, 205, 204, 198), (351, 350, 356, 357), (210, 213, 212, 215), (358, 359, 353, 352), (360, 361, 362, 363), (364, 365, 366, 367), (230, 235, 234, 228), (363, 362, 368, 369), (240, 243, 242, 245), (370, 371, 365, 364), (372, 373, 374, 375), (376, 377, 378, 379), (260, 265, 264, 258), (375, 374, 380, 381), (270, 273, 272, 275), (382, 383, 377, 376), (384, 385, 386, 387), (388, 389, 390, 391), (290, 295, 294, 288), (387, 386, 392, 393), (300, 303, 302, 305), (394, 395, 389, 388), (396, 324, 327, 397), (397, 327, 326, 398), (398, 326, 325, 399), (400, 332, 324, 396), (399, 325, 333, 401), (401, 333, 332, 400), (168, 402, 403, 172), (177, 404, 405, 174), (174, 405, 402, 168), (172, 403, 406, 180), (180, 406, 407, 183), (183, 407, 404, 177), (198, 408, 409, 202), (207, 410, 411, 204), (204, 411, 408, 198), (202, 409, 412, 210), (210, 412, 413, 213), (213, 413, 410, 207), (228, 414, 415, 232), (237, 416, 417, 234), (234, 417, 414, 228), (232, 415, 418, 240), (240, 418, 419, 243), (243, 419, 416, 237), (420, 372, 375, 421), (422, 374, 373, 423), (423, 373, 372, 420), (421, 375, 381, 424), (424, 381, 380, 425), (425, 380, 374, 422), (426, 384, 387, 427), (428, 386, 385, 429), (429, 385, 384, 426), (427, 387, 393, 430), (430, 393, 392, 431), (431, 392, 386, 428), (155, 328, 331, 152), (149, 330, 329, 150), (150, 329, 328, 155), (152, 331, 335, 320), (320, 335, 334, 323), (323, 334, 330, 149), (179, 340, 343, 170), (170, 343, 342, 175), (175, 342, 341, 176), (185, 346, 340, 179), (176, 341, 347, 182), (182, 347, 346, 185), (209, 352, 355, 200), (200, 355, 354, 205), (205, 354, 353, 206), (215, 358, 352, 209), (206, 353, 359, 212), (212, 359, 358, 215), (239, 364, 367, 230), (230, 367, 366, 235), (235, 366, 365, 236), (245, 370, 364, 239), (236, 365, 371, 242), (242, 371, 370, 245), (269, 376, 379, 260), (260, 379, 378, 265), (265, 378, 377, 266), (275, 382, 376, 269), (266, 377, 383, 272), (272, 383, 382, 275), (299, 388, 391, 290), (290, 391, 390, 295), (295, 390, 389, 296), (305, 394, 388, 299), (296, 389, 395, 302), (302, 395, 394, 305), (426, 288, 294, 429), (429, 294, 297, 428), (428, 297, 303, 431), (431, 303, 300, 430), (430, 300, 292, 427), (427, 292, 288, 426), (400, 318, 322, 401), (401, 322, 148, 399), (399, 148, 151, 398), (398, 151, 146, 397), (397, 146, 145, 396), (396, 145, 318, 400), (425, 273, 270, 424), (424, 270, 262, 421), (421, 262, 258, 420), (420, 258, 264, 423), (423, 264, 267, 422), (422, 267, 273, 425), (418, 369, 368, 419), (419, 368, 362, 416), (416, 362, 361, 417), (417, 361, 360, 414), (414, 360, 363, 415), (415, 363, 369, 418), (411, 349, 348, 408), (408, 348, 351, 409), (409, 351, 357, 412), (412, 357, 356, 413), (413, 356, 350, 410), (410, 350, 349, 411), (406, 345, 344, 407), (407, 344, 338, 404), (404, 338, 337, 405), (405, 337, 336, 402), (402, 336, 339, 403), (403, 339, 345, 406)])
_uv = me_3.uv_layers.new(name='UVMap')
_uv.uv.foreach_set('vector', [0.3972, 0.7145, 0.3947, 0.7173, 0.3767, 0.6828, 0.3802, 0.6817, 0.2265, 0.9212, 0.2044, 0.9226, 0.2042, 0.8827, 0.2264, 0.8827, 7.124e-09, 0.6139, 0.003566, 0.615, 0.003566, 0.6542, 0.0, 0.6552, 0.6357, 0.7743, 0.6579, 0.7757, 0.6578, 0.8122, 0.6356, 0.8122, 0.3802, 0.6817, 0.3767, 0.6828, 0.3767, 0.6429, 0.3802, 0.6439, 0.2264, 0.8827, 0.2042, 0.8827, 0.2044, 0.8428, 0.2265, 0.8442, 0.0, 0.6552, 0.003566, 0.6542, 0.02124, 0.6882, 0.01863, 0.691, 0.6356, 0.8122, 0.6578, 0.8122, 0.6579, 0.8488, 0.6357, 0.8501, 0.3802, 0.6439, 0.3767, 0.6429, 0.3947, 0.6084, 0.3972, 0.6112, 0.511, 0.7518, 0.5331, 0.7495, 0.5329, 0.7826, 0.5108, 0.7837, 0.01863, 0.691, 0.02124, 0.6882, 0.05186, 0.7078, 0.0509, 0.7117, 0.6357, 0.8501, 0.6579, 0.8488, 0.658, 0.8755, 0.6359, 0.8779, 0.3972, 0.6112, 0.3947, 0.6084, 0.4258, 0.5885, 0.4267, 0.5923, 0.5108, 0.7837, 0.5329, 0.7826, 0.5329, 0.8237, 0.5108, 0.8233, 0.0509, 0.7117, 0.05186, 0.7078, 0.08721, 0.7078, 0.08817, 0.7117, 0.7918, 0.824, 0.814, 0.8257, 0.8138, 0.8603, 0.7917, 0.8599, 0.4267, 0.5923, 0.4258, 0.5885, 0.4617, 0.5885, 0.4608, 0.5923, 0.5108, 0.8233, 0.5329, 0.8237, 0.5331, 0.8617, 0.511, 0.8599, 0.08817, 0.7117, 0.08721, 0.7078, 0.1178, 0.6882, 0.1204, 0.691, 0.7917, 0.8599, 0.8138, 0.8603, 0.8138, 0.8979, 0.7917, 0.8989, 0.4608, 0.5923, 0.4617, 0.5885, 0.4928, 0.6084, 0.4903, 0.6112, 0.7695, 0.7142, 0.7917, 0.7117, 0.7915, 0.7409, 0.7694, 0.7424, 0.1204, 0.691, 0.1178, 0.6882, 0.1355, 0.6542, 0.1391, 0.6552, 0.7917, 0.8989, 0.8138, 0.8979, 0.814, 0.9284, 0.7918, 0.9305, 0.4903, 0.6112, 0.4928, 0.6084, 0.5108, 0.6429, 0.5074, 0.6439, 0.7694, 0.7424, 0.7915, 0.7409, 0.7915, 0.7809, 0.7693, 0.7809, 0.1391, 0.6552, 0.1355, 0.6542, 0.1355, 0.615, 0.1391, 0.6139, 0.7916, 0.9258, 0.7695, 0.9245, 0.7693, 0.8879, 0.7914, 0.8879, 0.5074, 0.6439, 0.5108, 0.6429, 0.5108, 0.6828, 0.5074, 0.6817, 0.7693, 0.7809, 0.7915, 0.7809, 0.7915, 0.8208, 0.7694, 0.8194, 0.1391, 0.6139, 0.1355, 0.615, 0.1178, 0.581, 0.1204, 0.5781, 0.7914, 0.8879, 0.7693, 0.8879, 0.7695, 0.8514, 0.7916, 0.8501, 0.5074, 0.6817, 0.5108, 0.6828, 0.4928, 0.7173, 0.4903, 0.7145, 0.7694, 0.8194, 0.7915, 0.8208, 0.7917, 0.8501, 0.7695, 0.8476, 0.1204, 0.5781, 0.1178, 0.581, 0.08721, 0.5614, 0.08817, 0.5574, 0.2544, 0.8062, 0.2766, 0.8083, 0.2764, 0.8386, 0.2543, 0.8376, 0.4903, 0.7145, 0.4928, 0.7173, 0.4617, 0.7372, 0.4608, 0.7334, 0.8138, 0.8222, 0.7917, 0.824, 0.7918, 0.7861, 0.8139, 0.7857, 0.08817, 0.5574, 0.08721, 0.5614, 0.05186, 0.5614, 0.0509, 0.5574, 0.2543, 0.8376, 0.2764, 0.8386, 0.2764, 0.8761, 0.2543, 0.8766, 0.4608, 0.7334, 0.4617, 0.7372, 0.4258, 0.7372, 0.4267, 0.7334, 0.8139, 0.7857, 0.7918, 0.7861, 0.7918, 0.745, 0.8139, 0.7461, 0.0509, 0.5574, 0.05186, 0.5614, 0.02124, 0.581, 0.01863, 0.5781, 0.2543, 0.8766, 0.2764, 0.8761, 0.2766, 0.9109, 0.2544, 0.9126, 0.4267, 0.7334, 0.4258, 0.7372, 0.3947, 0.7173, 0.3972, 0.7145, 0.8139, 0.7461, 0.7918, 0.745, 0.7917, 0.7117, 0.8138, 0.714, 0.01863, 0.5781, 0.02124, 0.581, 0.003566, 0.615, 7.124e-09, 0.6139, 0.6359, 0.7466, 0.658, 0.749, 0.6579, 0.7757, 0.6357, 0.7743, 0.3303, 0.5049, 0.3344, 0.5038, 0.3344, 0.5502, 0.3303, 0.549, 0.2543, 0.8975, 0.2284, 0.8992, 0.2283, 0.8527, 0.2541, 0.8527, 0.3984, 0.5644, 0.4015, 0.561, 0.4371, 0.5839, 0.436, 0.5885, 0.7694, 0.5912, 0.7952, 0.5928, 0.7951, 0.6353, 0.7693, 0.6353, 0.3303, 0.549, 0.3344, 0.5502, 0.3134, 0.5903, 0.3105, 0.5871, 0.2541, 0.8527, 0.2283, 0.8527, 0.2284, 0.8062, 0.2543, 0.8079, 0.436, 0.5885, 0.4371, 0.5839, 0.4783, 0.5839, 0.4794, 0.5885, 0.7693, 0.6353, 0.7951, 0.6353, 0.7952, 0.6778, 0.7694, 0.6794, 0.3105, 0.5871, 0.3134, 0.5903, 0.2772, 0.6135, 0.2762, 0.6091, 0.3085, 0.7332, 0.3342, 0.7305, 0.334, 0.7691, 0.3083, 0.7704, 0.4794, 0.5885, 0.4783, 0.5839, 0.5139, 0.561, 0.5169, 0.5644, 0.7694, 0.6794, 0.7952, 0.6778, 0.7954, 0.709, 0.7696, 0.7117, 0.2762, 0.6091, 0.2772, 0.6135, 0.2354, 0.6135, 0.2365, 0.6091, 0.3083, 0.7704, 0.334, 0.7691, 0.334, 0.8169, 0.3083, 0.8164, 0.5169, 0.5644, 0.5139, 0.561, 0.5345, 0.5215, 0.5386, 0.5227, 0.5085, 0.8612, 0.4827, 0.8592, 0.4828, 0.8189, 0.5086, 0.8194, 0.2365, 0.6091, 0.2354, 0.6135, 0.1992, 0.5903, 0.2021, 0.5871, 0.3083, 0.8164, 0.334, 0.8169, 0.3342, 0.8611, 0.3085, 0.8591, 0.5386, 0.5227, 0.5345, 0.5215, 0.5345, 0.4758, 0.5386, 0.4746, 0.5086, 0.8194, 0.4828, 0.8189, 0.4828, 0.7751, 0.5086, 0.774, 0.2021, 0.5871, 0.1992, 0.5903, 0.1783, 0.5502, 0.1823, 0.549, 0.511, 0.5914, 0.5368, 0.5885, 0.5366, 0.6225, 0.5109, 0.6242, 0.5386, 0.4746, 0.5345, 0.4758, 0.5139, 0.4363, 0.5169, 0.4329, 0.5086, 0.774, 0.4828, 0.7751, 0.4827, 0.7397, 0.5085, 0.7372, 0.1823, 0.549, 0.1783, 0.5502, 0.1783, 0.5038, 0.1823, 0.5049, 0.5109, 0.6242, 0.5366, 0.6225, 0.5366, 0.669, 0.5108, 0.669, 0.5169, 0.4329, 0.5139, 0.4363, 0.4783, 0.4134, 0.4794, 0.4088, 0.2042, 0.931, 0.1785, 0.9294, 0.1783, 0.8869, 0.204, 0.8869, 0.1823, 0.5049, 0.1783, 0.5038, 0.1992, 0.4636, 0.2021, 0.4668, 0.5108, 0.669, 0.5366, 0.669, 0.5366, 0.7155, 0.5109, 0.7138, 0.4794, 0.4088, 0.4783, 0.4134, 0.4371, 0.4134, 0.436, 0.4088, 0.204, 0.8869, 0.1783, 0.8869, 0.1785, 0.8443, 0.2042, 0.8428, 0.2021, 0.4668, 0.1992, 0.4636, 0.2354, 0.4404, 0.2365, 0.4448, 0.5109, 0.7138, 0.5366, 0.7155, 0.5368, 0.7495, 0.511, 0.7466, 0.436, 0.4088, 0.4371, 0.4134, 0.4015, 0.4363, 0.3984, 0.4329, 0.4569, 0.7372, 0.4827, 0.7397, 0.4825, 0.7749, 0.4567, 0.7738, 0.2365, 0.4448, 0.2354, 0.4404, 0.2772, 0.4404, 0.2762, 0.4448, 0.6659, 0.7391, 0.6917, 0.737, 0.6916, 0.7811, 0.6658, 0.7816, 0.3984, 0.4329, 0.4015, 0.4363, 0.3809, 0.4758, 0.3767, 0.4746, 0.4567, 0.7738, 0.4825, 0.7749, 0.4825, 0.8186, 0.4567, 0.8191, 0.2762, 0.4448, 0.2772, 0.4404, 0.3134, 0.4636, 0.3105, 0.4668, 0.6658, 0.7816, 0.6916, 0.7811, 0.6916, 0.829, 0.6658, 0.8277, 0.3767, 0.4746, 0.3809, 0.4758, 0.3809, 0.5215, 0.3767, 0.5227, 0.4567, 0.8191, 0.4825, 0.8186, 0.4827, 0.8591, 0.4569, 0.8611, 0.3105, 0.4668, 0.3134, 0.4636, 0.3344, 0.5038, 0.3303, 0.5049, 0.6658, 0.8277, 0.6916, 0.829, 0.6917, 0.8677, 0.6659, 0.8651, 0.3767, 0.5227, 0.3809, 0.5215, 0.4015, 0.561, 0.3984, 0.5644, 0.7696, 0.5589, 0.7954, 0.5617, 0.7952, 0.5928, 0.7694, 0.5912, 0.3814, 0.283, 0.3767, 0.2816, 0.401, 0.235, 0.4044, 0.2388, 0.4567, 0.843, 0.4268, 0.845, 0.4266, 0.7911, 0.4565, 0.7911, 0.4957, 4.216e-08, 0.4944, 0.005337, 0.4467, 0.005337, 0.4454, 0.0, 0.6659, 0.5974, 0.6958, 0.5992, 0.6957, 0.6485, 0.6658, 0.6485, 0.4044, 0.2388, 0.401, 0.235, 0.4429, 0.2082, 0.4442, 0.2133, 0.4565, 0.7911, 0.4266, 0.7911, 0.4268, 0.7372, 0.4567, 0.7392, 0.4454, 0.0, 0.4467, 0.005337, 0.4054, 0.0318, 0.4019, 0.02789, 0.6658, 0.6485, 0.6957, 0.6485, 0.6958, 0.6978, 0.6659, 0.6996, 0.4442, 0.2133, 0.4429, 0.2082, 0.4914, 0.2082, 0.4901, 0.2133, 0.05032, 0.7148, 0.08017, 0.7117, 0.07994, 0.7564, 0.05009, 0.7579, 0.4019, 0.02789, 0.4054, 0.0318, 0.3815, 0.07762, 0.3767, 0.07619, 0.6659, 0.6996, 0.6958, 0.6978, 0.696, 0.7339, 0.6661, 0.737, 0.4901, 0.2133, 0.4914, 0.2082, 0.5334, 0.235, 0.53, 0.2388, 0.05009, 0.7579, 0.07994, 0.7564, 0.07994, 0.8118, 0.05009, 0.8112, 0.3767, 0.07619, 0.3815, 0.07762, 0.3815, 0.1305, 0.3767, 0.132, 0.2784, 0.7305, 0.3083, 0.7329, 0.3081, 0.7796, 0.2782, 0.779, 0.53, 0.2388, 0.5334, 0.235, 0.5576, 0.2816, 0.5529, 0.283, 0.05009, 0.8112, 0.07994, 0.8118, 0.08017, 0.863, 0.05032, 0.8607, 0.3767, 0.132, 0.3815, 0.1305, 0.4054, 0.1764, 0.4019, 0.1803, 0.2782, 0.779, 0.3081, 0.7796, 0.3081, 0.8303, 0.2782, 0.8316, 0.5529, 0.283, 0.5576, 0.2816, 0.5576, 0.3354, 0.5529, 0.334, 0.6359, 0.5633, 0.6658, 0.56, 0.6656, 0.5994, 0.6357, 0.6014, 0.4019, 0.1803, 0.4054, 0.1764, 0.4467, 0.2028, 0.4454, 0.2082, 0.2782, 0.8316, 0.3081, 0.8303, 0.3083, 0.8714, 0.2784, 0.8742, 0.5529, 0.334, 0.5576, 0.3354, 0.5334, 0.3819, 0.53, 0.3782, 0.6357, 0.6014, 0.6656, 0.5994, 0.6655, 0.6533, 0.6356, 0.6533, 0.4454, 0.2082, 0.4467, 0.2028, 0.4944, 0.2028, 0.4957, 0.2082, 0.2083, 0.8428, 0.1785, 0.8409, 0.1783, 0.7916, 0.2081, 0.7916, 0.53, 0.3782, 0.5334, 0.3819, 0.4914, 0.4088, 0.4901, 0.4037, 0.6356, 0.6533, 0.6655, 0.6533, 0.6656, 0.7072, 0.6357, 0.7052, 0.4957, 0.2082, 0.4944, 0.2028, 0.5357, 0.1764, 0.5392, 0.1803, 0.2081, 0.7916, 0.1783, 0.7916, 0.1785, 0.7424, 0.2083, 0.7405, 0.4901, 0.4037, 0.4914, 0.4088, 0.4429, 0.4088, 0.4442, 0.4037, 0.6357, 0.7052, 0.6656, 0.7072, 0.6658, 0.7466, 0.6359, 0.7433, 0.5392, 0.1803, 0.5357, 0.1764, 0.5595, 0.1305, 0.5643, 0.132, 0.1104, 0.7117, 0.1403, 0.7146, 0.1401, 0.7554, 0.1102, 0.7541, 0.4442, 0.4037, 0.4429, 0.4088, 0.401, 0.3819, 0.4044, 0.3782, 0.08032, 0.7141, 0.1102, 0.7117, 0.11, 0.7628, 0.08017, 0.7634, 0.5643, 0.132, 0.5595, 0.1305, 0.5595, 0.07762, 0.5643, 0.07619, 0.1102, 0.7541, 0.1401, 0.7554, 0.1401, 0.8061, 0.1102, 0.8066, 0.4044, 0.3782, 0.401, 0.3819, 0.3767, 0.3354, 0.3814, 0.334, 0.08017, 0.7634, 0.11, 0.7628, 0.11, 0.8182, 0.08017, 0.8168, 0.5643, 0.07619, 0.5595, 0.07762, 0.5357, 0.0318, 0.5392, 0.02789, 0.1102, 0.8066, 0.1401, 0.8061, 0.1403, 0.853, 0.1104, 0.8553, 0.3814, 0.334, 0.3767, 0.3354, 0.3767, 0.2816, 0.3814, 0.283, 0.08017, 0.8168, 0.11, 0.8182, 0.1102, 0.8632, 0.08032, 0.8601, 0.5392, 0.02789, 0.5357, 0.0318, 0.4944, 0.005337, 0.4957, 4.216e-08, 0.6661, 0.56, 0.696, 0.5632, 0.6958, 0.5992, 0.6659, 0.5974, 0.3387, 0.2827, 0.3591, 0.2669, 0.3678, 0.2836, 0.3452, 0.2953, 0.7693, 0.1196, 0.7712, 0.06436, 0.7922, 0.06523, 0.7903, 0.1204, 0.1813, 0.08149, 0.2053, 0.08864, 0.2031, 0.1029, 0.1783, 0.1005, 0.2282, 0.7185, 0.1784, 0.7185, 0.1784, 0.7054, 0.2282, 0.7054, 0.3452, 0.2953, 0.3678, 0.2836, 0.3737, 0.3017, 0.3497, 0.3088, 0.2283, 0.7306, 0.278, 0.7306, 0.2781, 0.7492, 0.2283, 0.7492, 0.1783, 0.1005, 0.2031, 0.1029, 0.2031, 0.1173, 0.1783, 0.1197, 0.2282, 0.7054, 0.1784, 0.7054, 0.1784, 0.6914, 0.2282, 0.6914, 0.3497, 0.3088, 0.3737, 0.3017, 0.3767, 0.3206, 0.3519, 0.3231, 0.2283, 0.7492, 0.2781, 0.7492, 0.2781, 0.7684, 0.2284, 0.7684, 0.1783, 0.1197, 0.2031, 0.1173, 0.2053, 0.1315, 0.1813, 0.1387, 0.2282, 0.6914, 0.1784, 0.6914, 0.1785, 0.677, 0.2283, 0.677, 0.3519, 0.3231, 0.3767, 0.3206, 0.3767, 0.3399, 0.3519, 0.3375, 0.2284, 0.7684, 0.2781, 0.7684, 0.2781, 0.7876, 0.2283, 0.7876, 0.1813, 0.1387, 0.2053, 0.1315, 0.2098, 0.1451, 0.1872, 0.1568, 0.2283, 0.677, 0.1785, 0.677, 0.1784, 0.6626, 0.2282, 0.6626, 0.3519, 0.3375, 0.3767, 0.3399, 0.3737, 0.3589, 0.3497, 0.3517, 0.2283, 0.7876, 0.2781, 0.7876, 0.278, 0.8062, 0.2283, 0.8062, 0.1872, 0.1568, 0.2098, 0.1451, 0.2163, 0.1576, 0.1959, 0.1735, 0.2282, 0.6626, 0.1784, 0.6626, 0.1784, 0.6487, 0.2282, 0.6487, 0.3497, 0.3517, 0.3737, 0.3589, 0.3678, 0.377, 0.3452, 0.3653, 0.8145, 0.4385, 0.8163, 0.4937, 0.7953, 0.4945, 0.7935, 0.4393, 0.1959, 0.1735, 0.2163, 0.1576, 0.2247, 0.1687, 0.2071, 0.1882, 0.2282, 0.6487, 0.1784, 0.6487, 0.1784, 0.6356, 0.2282, 0.6356, 0.3452, 0.3653, 0.3678, 0.377, 0.3591, 0.3937, 0.3387, 0.3778, 0.1783, 0.4376, 0.1783, 0.4929, 0.1586, 0.4928, 0.1586, 0.4376, 0.2071, 0.1882, 0.2247, 0.1687, 0.2347, 0.178, 0.2204, 0.2006, 0.2282, 0.6356, 0.1784, 0.6356, 0.1783, 0.6238, 0.2281, 0.6238, 0.3387, 0.3778, 0.3591, 0.3937, 0.3479, 0.4084, 0.3303, 0.3889, 0.1525, 0.4376, 0.1525, 0.4929, 0.1386, 0.4928, 0.1386, 0.4375, 0.2204, 0.2006, 0.2347, 0.178, 0.2459, 0.1852, 0.2354, 0.2103, 0.2281, 0.6238, 0.1783, 0.6238, 0.1783, 0.6135, 0.2281, 0.6135, 0.3303, 0.3889, 0.3479, 0.4084, 0.3346, 0.4208, 0.3204, 0.3982, 0.1386, 0.4375, 0.1386, 0.4928, 0.1231, 0.4927, 0.1231, 0.4374, 0.2354, 0.2103, 0.2459, 0.1852, 0.2582, 0.1902, 0.2517, 0.2168, 0.2784, 0.6136, 0.3282, 0.6135, 0.3281, 0.624, 0.2783, 0.624, 0.3204, 0.3982, 0.3346, 0.4208, 0.3196, 0.4304, 0.3091, 0.4054, 0.1231, 0.4374, 0.1231, 0.4927, 0.1065, 0.4927, 0.1065, 0.4374, 0.2517, 0.2168, 0.2582, 0.1902, 0.271, 0.1927, 0.2688, 0.2202, 0.2783, 0.624, 0.3281, 0.624, 0.3281, 0.636, 0.2783, 0.636, 0.3091, 0.4054, 0.3196, 0.4304, 0.3033, 0.437, 0.2968, 0.4103, 0.1065, 0.4374, 0.1065, 0.4927, 0.08925, 0.4926, 0.08925, 0.4374, 0.2688, 0.2202, 0.271, 0.1927, 0.284, 0.1927, 0.2862, 0.2202, 0.2783, 0.636, 0.3281, 0.636, 0.3281, 0.6492, 0.2783, 0.6493, 0.2968, 0.4103, 0.3033, 0.437, 0.2862, 0.4404, 0.284, 0.4129, 0.5643, 0.1196, 0.5643, 0.06433, 0.5837, 0.06441, 0.5837, 0.1197, 0.2862, 0.2202, 0.284, 0.1927, 0.2968, 0.1902, 0.3033, 0.2168, 0.2783, 0.6493, 0.3281, 0.6492, 0.328, 0.6633, 0.2782, 0.6633, 0.284, 0.4129, 0.2862, 0.4404, 0.2688, 0.4404, 0.271, 0.4129, 0.5837, 0.1197, 0.5837, 0.06441, 0.6, 0.06428, 0.6, 0.1195, 0.3033, 0.2168, 0.2968, 0.1902, 0.3091, 0.1852, 0.3196, 0.2103, 0.2782, 0.6633, 0.328, 0.6633, 0.328, 0.6777, 0.2782, 0.6777, 0.271, 0.4129, 0.2688, 0.4404, 0.2517, 0.437, 0.2582, 0.4103, 0.3767, 0.8683, 0.3767, 0.8131, 0.3927, 0.813, 0.3927, 0.8683, 0.3196, 0.2103, 0.3091, 0.1852, 0.3204, 0.178, 0.3346, 0.2006, 0.2782, 0.6777, 0.328, 0.6777, 0.3281, 0.6921, 0.2783, 0.6921, 0.2582, 0.4103, 0.2517, 0.437, 0.2354, 0.4304, 0.2459, 0.4054, 0.3927, 0.8683, 0.3927, 0.813, 0.4072, 0.8129, 0.4072, 0.8682, 0.3346, 0.2006, 0.3204, 0.178, 0.3303, 0.1687, 0.3479, 0.1882, 0.2783, 0.6921, 0.3281, 0.6921, 0.3281, 0.7059, 0.2783, 0.706, 0.2459, 0.4054, 0.2354, 0.4304, 0.2204, 0.4208, 0.2347, 0.3982, 0.4072, 0.8682, 0.4072, 0.8129, 0.4199, 0.8128, 0.4199, 0.8681, 0.3479, 0.1882, 0.3303, 0.1687, 0.3387, 0.1576, 0.3591, 0.1735, 0.2783, 0.706, 0.3281, 0.7059, 0.3281, 0.7189, 0.2783, 0.7189, 0.2347, 0.3982, 0.2204, 0.4208, 0.2071, 0.4084, 0.2247, 0.3889, 0.1539, 0.6241, 0.1539, 0.6793, 0.1417, 0.6792, 0.1417, 0.624, 0.3591, 0.1735, 0.3387, 0.1576, 0.3452, 0.1451, 0.3678, 0.1568, 0.2783, 0.7189, 0.3281, 0.7189, 0.3282, 0.7305, 0.2784, 0.7305, 0.2247, 0.3889, 0.2071, 0.4084, 0.1959, 0.3937, 0.2163, 0.3778, 0.6842, 0.1209, 0.6802, 0.06581, 0.6969, 0.06421, 0.7009, 0.1193, 0.3678, 0.1568, 0.3452, 0.1451, 0.3497, 0.1315, 0.3737, 0.1387, 1.9e-08, 0.7117, 0.04979, 0.7117, 0.04992, 0.7236, 0.0001285, 0.7236, 0.2163, 0.3778, 0.1959, 0.3937, 0.1872, 0.377, 0.2098, 0.3653, 0.8417, 0.1196, 0.8436, 0.06437, 0.8646, 0.06523, 0.8627, 0.1205, 0.3737, 0.1387, 0.3497, 0.1315, 0.3519, 0.1173, 0.3767, 0.1197, 0.0001285, 0.7236, 0.04992, 0.7236, 0.05002, 0.7366, 0.0002232, 0.7366, 0.2098, 0.3653, 0.1872, 0.377, 0.1813, 0.3589, 0.2053, 0.3517, 0.3768, 0.7372, 0.4266, 0.7372, 0.4265, 0.7558, 0.3767, 0.7558, 0.3767, 0.1197, 0.3519, 0.1173, 0.3519, 0.1029, 0.3767, 0.1005, 0.0002232, 0.7366, 0.05002, 0.7366, 0.05008, 0.7506, 0.0002812, 0.7506, 0.2053, 0.3517, 0.1813, 0.3589, 0.1783, 0.3399, 0.2031, 0.3375, 0.3767, 0.7558, 0.4265, 0.7558, 0.4265, 0.775, 0.3767, 0.775, 0.3767, 0.1005, 0.3519, 0.1029, 0.3497, 0.08864, 0.3737, 0.08149, 0.0002812, 0.7506, 0.05008, 0.7506, 0.05009, 0.765, 0.0003007, 0.765, 0.2031, 0.3375, 0.1783, 0.3399, 0.1783, 0.3206, 0.2031, 0.3231, 0.3767, 0.775, 0.4265, 0.775, 0.4265, 0.7942, 0.3767, 0.7942, 0.3737, 0.08149, 0.3497, 0.08864, 0.3452, 0.07506, 0.3678, 0.06339, 0.0003007, 0.765, 0.05009, 0.765, 0.05008, 0.7794, 0.0002812, 0.7794, 0.2031, 0.3231, 0.1783, 0.3206, 0.1813, 0.3017, 0.2053, 0.3088, 0.3767, 0.7942, 0.4265, 0.7942, 0.4266, 0.8128, 0.3768, 0.8128, 0.3678, 0.06339, 0.3452, 0.07506, 0.3387, 0.06255, 0.3591, 0.04671, 0.0002812, 0.7794, 0.05008, 0.7794, 0.05002, 0.7933, 0.0002232, 0.7933, 0.2053, 0.3088, 0.1813, 0.3017, 0.1872, 0.2836, 0.2098, 0.2953, 0.8386, 0.4378, 0.8405, 0.493, 0.8194, 0.4938, 0.8176, 0.4386, 0.3591, 0.04671, 0.3387, 0.06255, 0.3303, 0.05148, 0.3479, 0.03195, 0.0002232, 0.7933, 0.05002, 0.7933, 0.04992, 0.8064, 0.0001285, 0.8064, 0.2098, 0.2953, 0.1872, 0.2836, 0.1959, 0.2669, 0.2163, 0.2827, 0.6683, 0.4407, 0.6643, 0.4958, 0.6477, 0.4942, 0.6517, 0.4391, 0.3479, 0.03195, 0.3303, 0.05148, 0.3204, 0.0422, 0.3346, 0.01957, 0.0001285, 0.8064, 0.04992, 0.8064, 0.04979, 0.8183, 0.0, 0.8183, 0.2163, 0.2827, 0.1959, 0.2669, 0.2071, 0.2521, 0.2247, 0.2717, 0.3578, 0.6944, 0.3578, 0.6391, 0.3701, 0.639, 0.3701, 0.6943, 0.3346, 0.01957, 0.3204, 0.0422, 0.3091, 0.03497, 0.3196, 0.009934, 0.2284, 0.6135, 0.2782, 0.6136, 0.2782, 0.6251, 0.2284, 0.6251, 0.2247, 0.2717, 0.2071, 0.2521, 0.2204, 0.2398, 0.2347, 0.2624, 0.0, 0.8735, 1.9e-08, 0.8183, 0.01256, 0.8184, 0.01256, 0.8736, 0.3196, 0.009934, 0.3091, 0.03497, 0.2968, 0.03003, 0.3033, 0.003345, 0.2284, 0.6251, 0.2782, 0.6251, 0.2781, 0.638, 0.2283, 0.638, 0.2347, 0.2624, 0.2204, 0.2398, 0.2354, 0.2301, 0.2459, 0.2552, 0.01256, 0.8736, 0.01256, 0.8184, 0.02701, 0.8184, 0.02701, 0.8737, 0.3033, 0.003345, 0.2968, 0.03003, 0.284, 0.02752, 0.2862, 0.0, 0.2283, 0.638, 0.2781, 0.638, 0.2781, 0.6519, 0.2283, 0.6518, 0.2459, 0.2552, 0.2354, 0.2301, 0.2517, 0.2235, 0.2582, 0.2502, 0.02701, 0.8737, 0.02701, 0.8184, 0.04291, 0.8185, 0.04291, 0.8737, 0.2862, 0.0, 0.284, 0.02752, 0.271, 0.02752, 0.2688, 4.216e-08, 0.2283, 0.6518, 0.2781, 0.6519, 0.278, 0.6662, 0.2283, 0.6662, 0.2582, 0.2502, 0.2517, 0.2235, 0.2688, 0.2202, 0.271, 0.2477, 0.6356, 0.4377, 0.6356, 0.4929, 0.6195, 0.4928, 0.6195, 0.4376, 0.2688, 4.216e-08, 0.271, 0.02752, 0.2582, 0.03003, 0.2517, 0.003345, 0.2283, 0.6662, 0.278, 0.6662, 0.278, 0.6806, 0.2283, 0.6806, 0.271, 0.2477, 0.2688, 0.2202, 0.2862, 0.2202, 0.284, 0.2477, 0.6195, 0.4376, 0.6195, 0.4928, 0.6, 0.4929, 0.6, 0.4376, 0.2517, 0.003345, 0.2582, 0.03003, 0.2459, 0.03497, 0.2354, 0.009934, 0.2283, 0.6806, 0.278, 0.6806, 0.2781, 0.6947, 0.2283, 0.6947, 0.284, 0.2477, 0.2862, 0.2202, 0.3033, 0.2235, 0.2968, 0.2502, 0.0, 0.1199, 0.0, 0.06463, 0.01726, 0.06461, 0.01726, 0.1199, 0.2354, 0.009934, 0.2459, 0.03497, 0.2347, 0.0422, 0.2204, 0.01957, 0.2283, 0.6947, 0.2781, 0.6947, 0.2781, 0.708, 0.2283, 0.708, 0.2968, 0.2502, 0.3033, 0.2235, 0.3196, 0.2301, 0.3091, 0.2552, 0.01726, 0.1199, 0.01726, 0.06461, 0.03392, 0.06458, 0.03392, 0.1198, 0.2204, 0.01957, 0.2347, 0.0422, 0.2247, 0.05148, 0.2071, 0.03195, 0.2283, 0.708, 0.2781, 0.708, 0.2782, 0.7201, 0.2284, 0.72, 0.3091, 0.2552, 0.3196, 0.2301, 0.3346, 0.2398, 0.3204, 0.2624, 0.03392, 0.1198, 0.03392, 0.06458, 0.04948, 0.06453, 0.04948, 0.1198, 0.2071, 0.03195, 0.2247, 0.05148, 0.2163, 0.06255, 0.1959, 0.04671, 0.2284, 0.72, 0.2782, 0.7201, 0.2782, 0.7306, 0.2284, 0.7306, 0.3204, 0.2624, 0.3346, 0.2398, 0.3479, 0.2521, 0.3303, 0.2717, 0.04948, 0.1198, 0.04948, 0.06453, 0.06347, 0.06446, 0.06347, 0.1197, 0.1959, 0.04671, 0.2163, 0.06255, 0.2098, 0.07506, 0.1872, 0.06339, 0.2281, 0.7405, 0.1783, 0.7405, 0.1783, 0.7303, 0.2281, 0.7303, 0.3303, 0.2717, 0.3479, 0.2521, 0.3591, 0.2669, 0.3387, 0.2827, 0.06951, 0.1198, 0.06951, 0.0645, 0.08925, 0.06445, 0.08925, 0.1197, 0.1872, 0.06339, 0.2098, 0.07506, 0.2053, 0.08864, 0.1813, 0.08149, 0.2281, 0.7303, 0.1783, 0.7303, 0.1784, 0.7185, 0.2282, 0.7185, 0.2148, 0.7548, 0.2083, 0.7548, 0.216, 0.7405, 0.222, 0.7411, 0.951, 0.439, 0.9589, 0.4397, 0.9551, 0.4948, 0.9471, 0.4941, 0.9445, 0.5317, 0.9525, 0.5324, 0.954, 0.5595, 0.9465, 0.5588, 0.222, 0.7684, 0.216, 0.769, 0.2083, 0.7548, 0.2148, 0.7548, 0.08292, 0.0, 0.08925, 3.415e-05, 0.06951, 0.02677, 0.06347, 0.02673, 0.06347, 0.06446, 0.06951, 0.0645, 0.06951, 0.1198, 0.06347, 0.1197, 0.1553, 0.7072, 0.1494, 0.7078, 0.1417, 0.6935, 0.1481, 0.6935, 0.9236, 0.0006649, 0.9311, 0.0, 0.9295, 0.02705, 0.9215, 0.02775, 0.9241, 0.06537, 0.9321, 0.06467, 0.9359, 0.1198, 0.9279, 0.1205, 0.1481, 0.6935, 0.1417, 0.6935, 0.1494, 0.6793, 0.1553, 0.6799, 0.1525, 0.4376, 0.1586, 0.4376, 0.1586, 0.4928, 0.1525, 0.4929, 0.1525, 0.5306, 0.1586, 0.5306, 0.1783, 0.5573, 0.1719, 0.5574, 0.3715, 0.7223, 0.3656, 0.7228, 0.3578, 0.7086, 0.3643, 0.7086, 0.9048, 0.0007417, 0.9128, 0.0, 0.904, 0.02724, 0.8957, 0.02802, 0.8985, 0.06561, 0.9068, 0.06484, 0.9109, 0.1199, 0.9026, 0.1207, 0.3643, 0.7086, 0.3578, 0.7086, 0.3656, 0.6944, 0.3715, 0.695, 0.8791, 0.4389, 0.8874, 0.4396, 0.8833, 0.4947, 0.875, 0.4939, 0.8722, 0.5315, 0.8805, 0.5323, 0.8894, 0.56, 0.8813, 0.5593, 0.1553, 0.7641, 0.1494, 0.7647, 0.1417, 0.7505, 0.1481, 0.7505, 0.6848, 0.0006324, 0.6923, 0.0, 0.6775, 0.02821, 0.6701, 0.02882, 0.6728, 0.06643, 0.6802, 0.06581, 0.6842, 0.1209, 0.6767, 0.1215, 0.1481, 0.7505, 0.1417, 0.7505, 0.1494, 0.7362, 0.1553, 0.7368, 0.9931, 0.4388, 1.0, 0.4394, 0.9966, 0.4945, 0.9896, 0.4939, 0.9873, 0.5316, 0.9942, 0.5321, 0.9898, 0.5587, 0.9835, 0.5582, 0.3715, 0.7507, 0.3656, 0.7513, 0.3578, 0.7371, 0.3643, 0.7371, 0.9631, 0.0005388, 0.9694, 0.0, 0.9737, 0.02663, 0.9668, 0.02721, 0.9691, 0.06485, 0.9761, 0.06427, 0.9795, 0.1194, 0.9725, 0.12, 0.3643, 0.7371, 0.3578, 0.7371, 0.3656, 0.7228, 0.3715, 0.7234, 0.6442, 0.4385, 0.6517, 0.4391, 0.6477, 0.4942, 0.6402, 0.4936, 0.6375, 0.5312, 0.645, 0.5318, 0.6597, 0.56, 0.6522, 0.5593, 0.1553, 0.7357, 0.1494, 0.7362, 0.1417, 0.722, 0.1481, 0.722, 0.554, 0.4096, 0.5621, 0.4088, 0.5533, 0.4365, 0.545, 0.4373, 0.5478, 0.4749, 0.5561, 0.4741, 0.5602, 0.5292, 0.5519, 0.53, 0.1481, 0.722, 0.1417, 0.722, 0.1494, 0.7078, 0.1553, 0.7083, 0.3476, 0.8793, 0.3559, 0.8801, 0.3518, 0.9352, 0.3435, 0.9344, 0.3407, 0.972, 0.349, 0.9728, 0.3578, 1.0, 0.3498, 0.9993, 0.7548, 0.8467, 0.765, 0.8768, 0.7508, 0.8778, 0.7437, 0.8475, 0.9359, 0.02949, 0.9533, 0.0, 0.9589, 0.0005024, 0.9403, 0.02988, 0.7935, 0.5286, 0.7865, 0.5589, 0.7716, 0.5583, 0.7818, 0.5281, 0.5913, 0.5974, 0.5892, 0.5633, 0.5989, 0.5571, 0.5989, 0.5926, 0.04852, 0.5264, 0.06285, 0.5574, 0.0488, 0.5574, 0.03756, 0.5264, 0.03756, 0.5264, 0.0488, 0.5574, 0.0445, 0.5574, 0.0342, 0.5264, 0.7009, 0.8759, 0.7095, 0.4686, 0.7205, 0.4694, 0.7166, 0.877, 0.7935, 0.4393, 0.8059, 0.03098, 0.8176, 0.03049, 0.8145, 0.4385, 0.9359, 0.1198, 0.9173, 0.5294, 0.9128, 0.5298, 0.9279, 0.1205, 0.7166, 0.877, 0.7205, 0.4694, 0.7261, 0.4697, 0.7308, 0.8779, 0.1525, 0.4376, 0.123, 0.03122, 0.1298, 0.03115, 0.1586, 0.4376, 0.1586, 0.4376, 0.1298, 0.03115, 0.1373, 0.03123, 0.1783, 0.4376, 0.7693, 1.031e-05, 0.7555, 0.4072, 0.7468, 0.4071, 0.7525, 0.0, 0.5837, 0.1197, 0.5763, 0.526, 0.5655, 0.5259, 0.5643, 0.1196, 0.9109, 0.1199, 0.894, 0.5298, 0.8894, 0.5302, 0.9026, 0.1207, 0.7525, 0.0, 0.7468, 0.4071, 0.7365, 0.4072, 0.7351, 1.031e-05, 0.8791, 0.4389, 0.8659, 0.02947, 0.8705, 0.02989, 0.8874, 0.4396, 0.6, 0.1195, 0.5853, 0.5259, 0.5763, 0.526, 0.5837, 0.1197, 0.6128, 0.9957, 0.6, 0.5879, 0.6104, 0.5884, 0.6248, 0.9962, 0.7009, 0.1193, 0.6817, 0.5287, 0.6724, 0.5296, 0.6842, 0.1209, 0.6842, 0.1209, 0.6724, 0.5296, 0.6683, 0.5299, 0.6767, 0.1215, 0.838, 0.5582, 0.8287, 0.9646, 0.8176, 0.9649, 0.8222, 0.5588, 0.9931, 0.4388, 0.9795, 0.03006, 0.9834, 0.03037, 1.0, 0.4394, 0.8627, 0.1205, 0.8659, 0.5271, 0.8542, 0.5267, 0.8417, 0.1196, 0.1579, 0.5885, 0.164, 0.5574, 0.1783, 0.5578, 0.169, 0.5889, 0.83, 0.03139, 0.8198, 0.0006148, 0.8348, 0.0, 0.8417, 0.03091, 0.9628, 0.5286, 0.9795, 0.5584, 0.9746, 0.5588, 0.9589, 0.529, 0.5747, 0.9653, 0.5892, 0.9955, 0.576, 0.9961, 0.5643, 0.9657, 0.6356, 0.02984, 0.6511, 0.0, 0.6565, 0.0004527, 0.6398, 0.0302, 0.6398, 0.0302, 0.6565, 0.0004527, 0.6683, 0.001562, 0.649, 0.03106, 0.7333, 0.4073, 0.7337, 0.4381, 0.7205, 0.438, 0.723, 0.4072, 0.6116, 0.03111, 0.6144, 0.0, 0.6259, 6.456e-05, 0.6206, 0.03116, 0.5432, 0.9389, 0.5621, 0.9683, 0.5562, 0.9688, 0.5386, 0.9393, 0.723, 0.4072, 0.7205, 0.438, 0.7093, 0.4381, 0.7142, 0.4073, 0.3344, 0.4698, 0.3519, 0.4404, 0.3578, 0.4409, 0.339, 0.4702, 0.6008, 0.03114, 0.6005, 3.845e-05, 0.6144, 0.0, 0.6116, 0.03111, 0.5086, 0.8613, 0.5086, 0.8991, 0.4881, 0.9258, 0.4929, 0.8613, 0.7712, 0.06436, 0.7733, 0.0, 0.7935, 0.02754, 0.7922, 0.06523, 0.9551, 0.4948, 0.9525, 0.5324, 0.9445, 0.5317, 0.9471, 0.4941, 0.4929, 0.8613, 0.4881, 0.9258, 0.4787, 0.8989, 0.4787, 0.8612, 0.06347, 0.06446, 0.06347, 0.02673, 0.06951, 0.02677, 0.06951, 0.0645, 0.06951, 0.0645, 0.06951, 0.02677, 0.08925, 3.415e-05, 0.08925, 0.06445, 0.06432, 0.9275, 0.05954, 0.863, 0.08005, 0.8897, 0.08005, 0.9275, 0.9241, 0.06537, 0.9215, 0.02775, 0.9295, 0.02705, 0.9321, 0.06467, 0.8163, 0.4937, 0.8176, 0.5314, 0.7974, 0.5589, 0.7953, 0.4945, 0.05009, 0.9276, 0.05009, 0.8898, 0.05954, 0.863, 0.06432, 0.9275, 0.1783, 0.4929, 0.1783, 0.5573, 0.1586, 0.5306, 0.1586, 0.4928, 0.1586, 0.4928, 0.1586, 0.5306, 0.1525, 0.5306, 0.1525, 0.4929, 0.1271, 0.8553, 0.1256, 0.9198, 0.1102, 0.893, 0.1102, 0.8553, 0.8985, 0.06561, 0.8957, 0.02802, 0.904, 0.02724, 0.9068, 0.06484, 0.5643, 0.06433, 0.5643, 0.0266, 0.5837, 0.0, 0.5837, 0.06441, 0.1444, 0.8553, 0.1444, 0.893, 0.1256, 0.9198, 0.1271, 0.8553, 0.5837, 0.06441, 0.5837, 0.0, 0.6, 0.02655, 0.6, 0.06428, 0.8833, 0.4947, 0.8805, 0.5323, 0.8722, 0.5315, 0.875, 0.4939, 0.1579, 0.559, 0.1579, 0.624, 0.1417, 0.5948, 0.146, 0.5574, 0.6728, 0.06643, 0.6701, 0.02882, 0.6775, 0.02821, 0.6802, 0.06581, 0.6802, 0.06581, 0.6775, 0.02821, 0.6923, 0.0, 0.6969, 0.06421, 0.3606, 0.5064, 0.3578, 0.4688, 0.3763, 0.4404, 0.3763, 0.5048, 0.8436, 0.06437, 0.8457, 0.0, 0.8659, 0.02753, 0.8646, 0.06523, 0.9966, 0.4945, 0.9942, 0.5321, 0.9873, 0.5316, 0.9896, 0.4939, 0.3763, 0.508, 0.3763, 0.5725, 0.3578, 0.544, 0.3606, 0.5064, 0.9691, 0.06485, 0.9668, 0.02721, 0.9737, 0.02663, 0.9761, 0.06427, 0.8405, 0.493, 0.8417, 0.5307, 0.8216, 0.5582, 0.8194, 0.4938, 0.3622, 0.639, 0.3578, 0.6016, 0.374, 0.5725, 0.374, 0.6375, 0.6643, 0.4958, 0.6597, 0.56, 0.645, 0.5318, 0.6477, 0.4942, 0.6477, 0.4942, 0.645, 0.5318, 0.6375, 0.5312, 0.6402, 0.4936, 0.4394, 0.9095, 0.438, 0.845, 0.4567, 0.8717, 0.4567, 0.9095, 0.5478, 0.4749, 0.545, 0.4373, 0.5533, 0.4365, 0.5561, 0.4741, 0.6356, 0.4929, 0.6356, 0.5307, 0.6195, 0.5573, 0.6195, 0.4928, 0.4225, 0.9095, 0.4225, 0.8718, 0.438, 0.845, 0.4394, 0.9095, 0.6195, 0.4928, 0.6195, 0.5573, 0.6, 0.5306, 0.6, 0.4929, 0.3518, 0.9352, 0.349, 0.9728, 0.3407, 0.972, 0.3435, 0.9344, 0.5386, 0.9393, 0.5519, 0.53, 0.5602, 0.5292, 0.5432, 0.9389, 0.6206, 0.03116, 0.6356, 0.4377, 0.6195, 0.4376, 0.6116, 0.03111, 0.6116, 0.03111, 0.6195, 0.4376, 0.6, 0.4376, 0.6008, 0.03114, 0.339, 0.4702, 0.3559, 0.8801, 0.3476, 0.8793, 0.3344, 0.4698, 0.7142, 0.4073, 0.7009, 1.546e-05, 0.7178, 0.0, 0.723, 0.4072, 0.723, 0.4072, 0.7178, 0.0, 0.7351, 1.542e-05, 0.7333, 0.4073, 0.0342, 0.5264, 0.06347, 0.1197, 0.06951, 0.1198, 0.03756, 0.5264, 0.03756, 0.5264, 0.06951, 0.1198, 0.08925, 0.1197, 0.04852, 0.5264, 0.7818, 0.5281, 0.7693, 0.1196, 0.7903, 0.1204, 0.7935, 0.5286, 0.9403, 0.02988, 0.9589, 0.4397, 0.951, 0.439, 0.9359, 0.02949, 0.7437, 0.8475, 0.7351, 0.44, 0.7508, 0.439, 0.7548, 0.8467, 0.7548, 0.8467, 0.7508, 0.439, 0.765, 0.438, 0.7603, 0.8464, 0.6398, 0.0302, 0.6517, 0.4391, 0.6442, 0.4385, 0.6356, 0.02984, 0.5643, 0.9657, 0.5773, 0.5576, 0.5892, 0.5571, 0.5747, 0.9653, 0.169, 0.5889, 0.1783, 0.9954, 0.1626, 0.9947, 0.1579, 0.5885, 0.9589, 0.529, 0.9725, 0.12, 0.9795, 0.1194, 0.9628, 0.5286, 0.8417, 0.03091, 0.8386, 0.4378, 0.8176, 0.4386, 0.83, 0.03139, 0.649, 0.03106, 0.6683, 0.4407, 0.6517, 0.4391, 0.6398, 0.0302, 0.9795, 0.03006, 0.9951, 0.0, 1.0, 0.0003995, 0.9834, 0.03037, 0.8659, 0.5271, 0.8589, 0.5582, 0.844, 0.5576, 0.8542, 0.5267, 0.6817, 0.5287, 0.7009, 0.5584, 0.689, 0.5595, 0.6724, 0.5296, 0.6724, 0.5296, 0.689, 0.5595, 0.6837, 0.5599, 0.6683, 0.5299, 0.6, 0.5879, 0.6115, 0.5573, 0.6248, 0.5579, 0.6104, 0.5884, 0.8287, 0.9646, 0.838, 0.9958, 0.8237, 0.9962, 0.8176, 0.9649, 0.894, 0.5298, 0.9128, 0.5591, 0.9069, 0.5596, 0.8894, 0.5302, 0.7555, 0.4072, 0.7605, 0.438, 0.7494, 0.438, 0.7468, 0.4071, 0.7468, 0.4071, 0.7494, 0.438, 0.7362, 0.438, 0.7365, 0.4072, 0.8659, 0.02947, 0.8835, 0.0, 0.8894, 0.0005376, 0.8705, 0.02989, 0.5853, 0.5259, 0.5905, 0.557, 0.5789, 0.5571, 0.5763, 0.526, 0.5763, 0.526, 0.5789, 0.5571, 0.5651, 0.5571, 0.5655, 0.5259, 0.123, 0.03122, 0.1334, 4.106e-05, 0.1377, 0.0, 0.1298, 0.03115, 0.1298, 0.03115, 0.1377, 0.0, 0.1517, 5.354e-05, 0.1373, 0.03123, 0.8059, 0.03098, 0.7957, 0.0006207, 0.8107, 0.0, 0.8176, 0.03049, 0.9173, 0.5294, 0.9359, 0.5589, 0.9302, 0.5594, 0.9128, 0.5298, 0.7095, 0.4686, 0.7166, 0.4381, 0.7308, 0.4391, 0.7205, 0.4694, 0.5989, 0.6022, 0.5989, 0.6378, 0.5892, 0.6317, 0.5913, 0.5974])
me_3.materials.append(mat_1)
me_3.use_remesh_preserve_volume = False
me_3.use_remesh_preserve_attributes = False
me_3.use_mirror_vertex_groups = False
me_3.update()

# ---- objects
ob_torchattach = bpy.data.objects.new('TorchAttach', me_4)
ob_torchstaff = bpy.data.objects.new('TorchSTaff', me_x)
ob_torchcage = bpy.data.objects.new('TorchCage', me_3)

# ---- transforms, parenting, visibility, modifiers, constraints
ob_torchattach.location = (0.0, 0.0, 0.0)
ob_torchattach.rotation_euler = (1.571, -0.0, 0.0)
ob_torchattach.scale = (0.008877, 0.008877, 0.008877)
ob_torchattach.lineart.crease_threshold = 0.0
ob_torchstaff.location = (0.0, 0.0, 0.0)
ob_torchstaff.rotation_euler = (1.571, -0.0, 0.0)
ob_torchstaff.scale = (0.008877, 0.008877, 0.008877)
ob_torchstaff.lineart.crease_threshold = 0.0
ob_torchcage.location = (0.0, 0.0, 0.0)
ob_torchcage.rotation_euler = (1.571, -0.0, 0.0)
ob_torchcage.scale = (0.008877, 0.008877, 0.008877)
ob_torchcage.lineart.crease_threshold = 0.0

# ---- collection membership
col_collection_1.objects.link(ob_torchattach)
col_collection_1.objects.link(ob_torchstaff)
col_collection_1.objects.link(ob_torchcage)

# ---- scene / render settings (as saved in the file)
scene.frame_start = 1; scene.frame_end = 250; scene.frame_set(1)
scene.render.engine = 'BLENDER_EEVEE_NEXT'
scene.render.resolution_percentage = 50
scene.render.dither_intensity = 0.0
scene.cycles.use_denoising = False
scene.cycles.samples = 128
scene.cycles.sampling_pattern = 'TABULATED_SOBOL'
scene.cycles.use_adaptive_sampling = False
scene.cycles.use_light_tree = False
scene.cycles.blur_glossy = 0.0
scene.cycles.sample_clamp_indirect = 0.0
scene.view_settings.view_transform = 'Standard'
bpy.context.view_layer.update()

# ---- added for rendering (the .blend has no active camera and no usable light): camera, sun
cam_auto = bpy.data.cameras.new('AutoCamera')
cam_auto.lens = 50.0
cam_auto.sensor_width = 36.0
cam_auto.clip_end = 1000.0
ob_auto_camera = bpy.data.objects.new('AutoCamera', cam_auto)
scene.collection.objects.link(ob_auto_camera)
ob_auto_camera.location = (2.01856, -2.21415, 1.03894)
ob_auto_camera.rotation_euler = (1.09748, -7.21219e-08, 0.694738)
scene.camera = ob_auto_camera
light_auto_sun = bpy.data.lights.new('AutoSun', 'SUN')
light_auto_sun.energy = 3.0
light_auto_sun.angle = 0.0523599
ob_auto_sun = bpy.data.objects.new('AutoSun', light_auto_sun)
scene.collection.objects.link(ob_auto_sun)
ob_auto_sun.rotation_euler = (0.872665, 0.174533, 0.523599)
bpy.context.view_layer.update()
